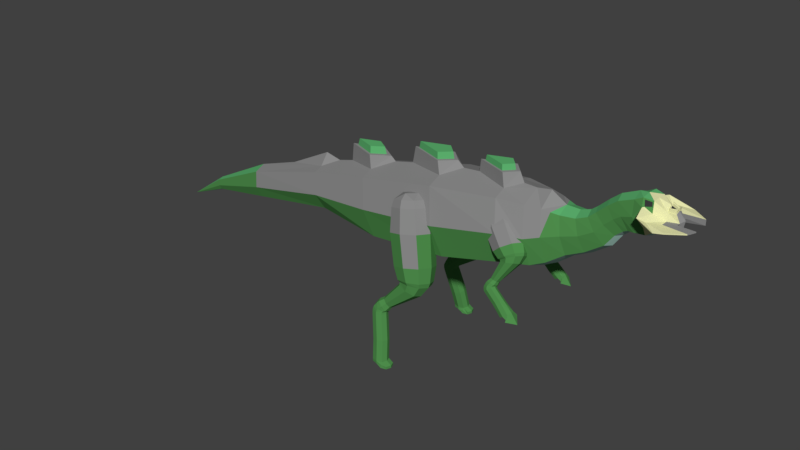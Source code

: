 # Source: Small_Herbivore_Stone.blend  (saved by Blender 2.78.0; exported with 4.5.12 LTS)
import bpy
from mathutils import Matrix  # noqa: F401  (used for matrix-valued properties, if any)

bpy.ops.wm.read_factory_settings(use_empty=True)
scene = bpy.context.scene
scene.name = 'Scene'

# ---- collections
col_collection_1 = bpy.data.collections.new('Collection 1'); scene.collection.children.link(col_collection_1)

# ---- materials (node trees are filled in below, after node groups)
mat_green_hide_small_herbivore_stone = bpy.data.materials.new('Green Hide Small Herbivore Stone')
mat_green_hide_small_herbivore_stone.alpha_threshold = 0.0
mat_green_hide_small_herbivore_stone.use_transparent_shadow = False
mat_green_hide_small_herbivore_stone.diffuse_color = (0.08, 0.28, 0.075, 1.0)
mat_green_hide_small_herbivore_stone.roughness = 0.5
mat_green_hide_small_herbivore_stone.specular_intensity = 0.1
mat_green_hide_small_herbivore_stone.line_color = (0.0, 0.0, 0.0, 1.0)
mat_light_green_hide_small_herbivore_stone = bpy.data.materials.new('Light Green Hide Small Herbivore Stone')
mat_light_green_hide_small_herbivore_stone.alpha_threshold = 0.0
mat_light_green_hide_small_herbivore_stone.use_transparent_shadow = False
mat_light_green_hide_small_herbivore_stone.diffuse_color = (0.11, 0.45, 0.16, 1.0)
mat_light_green_hide_small_herbivore_stone.roughness = 0.5
mat_light_green_hide_small_herbivore_stone.specular_intensity = 0.1
mat_pale_hide_small_herbivore_stone = bpy.data.materials.new('Pale Hide Small Herbivore Stone')
mat_pale_hide_small_herbivore_stone.alpha_threshold = 0.0
mat_pale_hide_small_herbivore_stone.use_transparent_shadow = False
mat_pale_hide_small_herbivore_stone.diffuse_color = (0.5, 0.8, 0.7, 1.0)
mat_pale_hide_small_herbivore_stone.roughness = 0.5
mat_pale_hide_small_herbivore_stone.specular_intensity = 0.1
mat_eyes_small_herbivore_stone = bpy.data.materials.new('Eyes Small Herbivore Stone')
mat_eyes_small_herbivore_stone.alpha_threshold = 0.0
mat_eyes_small_herbivore_stone.use_transparent_shadow = False
mat_eyes_small_herbivore_stone.diffuse_color = (0.03968, 0.03968, 0.03968, 1.0)
mat_eyes_small_herbivore_stone.roughness = 0.5
mat_bone_small_herbivore_stone = bpy.data.materials.new('Bone Small Herbivore Stone')
mat_bone_small_herbivore_stone.alpha_threshold = 0.0
mat_bone_small_herbivore_stone.use_transparent_shadow = False
mat_bone_small_herbivore_stone.diffuse_color = (0.8, 0.8, 0.433, 1.0)
mat_bone_small_herbivore_stone.roughness = 0.5
mat_bone_small_herbivore_stone.specular_intensity = 1.0
mat_stone_small_herbivore_stone = bpy.data.materials.new('Stone Small Herbivore Stone')
mat_stone_small_herbivore_stone.alpha_threshold = 0.0
mat_stone_small_herbivore_stone.use_transparent_shadow = False
mat_stone_small_herbivore_stone.diffuse_color = (0.2668, 0.2668, 0.2668, 1.0)
mat_stone_small_herbivore_stone.roughness = 0.5
mat_stone_small_herbivore_stone.specular_intensity = 0.0

# ---- material node trees

# ---- world
world_world = bpy.data.worlds.new('World'); scene.world = world_world
world_world.color = (0.05088, 0.05088, 0.05088)
world_world.use_sun_shadow = False
world_world.sun_shadow_jitter_overblur = 0.0
world_world.cycles.sampling_method = 'MANUAL'

# ---- meshes
me_cube = bpy.data.meshes.new('Cube')
me_cube.from_pydata([(-1.531, 0.4644, 1.431), (0.02252, 0.55, 1.611), (0.02252, -0.5641, 1.611), (-1.531, -0.4786, 1.431), (-1.765, 0.4644, 2.478), (-0.2477, 0.55, 2.807), (-0.2477, -0.5641, 2.807), (-1.765, -0.4786, 2.478), (-1.498, -0.007086, 1.28), (0.0622, -0.007087, 1.433), (-2.274, -0.007086, 2.796), (-0.3757, 0.1825, 3.117), (-1.648, 0.6, 1.954), (-0.1097, 0.7101, 2.189), (-0.1097, -0.7242, 2.189), (-1.648, -0.6141, 1.954), (-4.613, -0.007085, 1.07), (-2.824, -0.007086, 1.403), (-2.846, -0.3107, 1.5), (-2.919, 0.4469, 1.787), (-3.006, 0.3455, 2.179), (-2.919, -0.4611, 1.787), (-3.006, -0.3597, 2.179), (-3.031, -0.007086, 2.443), (-2.846, 0.2966, 1.5), (-5.915, -0.007085, 0.8432), (-4.625, -0.1932, 1.142), (-4.666, 0.2711, 1.354), (-4.714, 0.209, 1.644), (-4.666, -0.2853, 1.354), (-4.714, -0.2232, 1.644), (-4.728, -0.007085, 1.727), (-4.625, 0.179, 1.142), (-6.802, -0.007085, 0.4972), (-5.92, -0.07913, 0.8709), (-5.935, 0.1006, 0.9533), (-5.954, 0.07658, 1.065), (-5.935, -0.1148, 0.9533), (-5.954, -0.09075, 1.065), (-5.959, -0.007085, 1.098), (-5.92, 0.06496, 0.8709), (1.229, 0.4975, 1.904), (-1.859, 0.1475, 2.796), (0.9895, -0.4867, 2.945), (1.109, -0.6568, 2.423), (0.9895, 0.4725, 2.945), (1.109, 0.6426, 2.423), (1.229, -0.5117, 1.904), (1.265, -0.007087, 1.742), (3.913, -0.007088, 3.309), (1.545, -0.5303, 2.43), (1.545, 0.5162, 2.43), (1.434, -0.007087, 3.085), (1.629, -0.4135, 1.954), (1.629, 0.3993, 1.954), (1.655, -0.007087, 1.798), (1.458, 0.3792, 2.937), (1.458, -0.3933, 2.937), (1.794, -0.438, 2.503), (1.794, 0.4238, 2.503), (1.703, -0.007087, 3.13), (1.869, -0.3418, 2.055), (1.869, 0.3276, 2.055), (1.89, -0.007087, 1.926), (1.723, 0.311, 2.921), (1.723, -0.3252, 2.921), (2.076, -0.3241, 2.571), (2.076, 0.3099, 2.571), (1.98, -0.007087, 2.962), (2.155, -0.2533, 2.246), (2.155, 0.2391, 2.246), (2.178, -0.007087, 2.153), (2.001, 0.2269, 2.874), (2.001, -0.2411, 2.874), (2.352, -0.2715, 2.646), (2.352, 0.2573, 2.646), (2.225, -0.007088, 2.957), (2.457, -0.2125, 2.387), (2.457, 0.1983, 2.387), (2.487, -0.007087, 2.313), (2.254, 0.1881, 2.886), (2.254, -0.2023, 2.886), (2.603, -0.2455, 2.789), (2.603, 0.2314, 2.789), (2.406, -0.007088, 3.02), (2.766, -0.1923, 2.598), (2.766, 0.1781, 2.598), (2.813, -0.007088, 2.543), (2.45, 0.1689, 2.967), (2.45, -0.1831, 2.967), (2.736, -0.2222, 2.945), (2.736, 0.2081, 2.945), (2.517, -0.007088, 3.109), (2.917, -0.1742, 2.808), (2.917, 0.16, 2.808), (2.969, -0.007088, 2.769), (2.567, 0.1517, 3.072), (2.567, -0.1659, 3.072), (2.888, -0.2222, 3.084), (2.888, 0.2081, 3.084), (2.704, -0.007088, 3.286), (3.04, -0.1742, 2.916), (3.04, 0.16, 2.916), (3.084, -0.007088, 2.867), (2.745, 0.1517, 3.24), (2.745, -0.1659, 3.24), (3.015, -0.2349, 3.176), (3.015, 0.2207, 3.176), (2.884, -0.007088, 3.434), (3.122, -0.184, 2.961), (3.122, 0.1698, 2.961), (3.153, -0.007088, 2.899), (2.914, 0.161, 3.376), (2.914, -0.1752, 3.376), (3.206, -0.2622, 3.243), (3.206, 0.2481, 3.243), (3.174, -0.007088, 3.566), (3.232, -0.2053, 2.975), (3.232, 0.1911, 2.975), (3.24, -0.007088, 2.898), (3.181, 0.1813, 3.492), (3.181, -0.1954, 3.492), (3.363, -0.2241, 3.441), (3.363, 0.2099, 3.441), (3.312, -0.007088, 3.579), (3.412, -0.2053, 2.993), (3.412, 0.1911, 2.993), (3.42, -0.007088, 2.916), (3.343, 0.1819, 3.541), (3.343, -0.196, 3.541), (3.471, -0.1915, 3.459), (3.471, 0.1773, 3.459), (3.469, -0.007088, 3.539), (3.549, -0.166, 3.069), (3.549, 0.1519, 3.069), (3.555, -0.007088, 3.008), (3.455, 0.155, 3.522), (3.455, -0.1692, 3.522), (3.681, -0.1379, 3.274), (3.681, 0.1237, 3.274), (3.671, -0.01343, 3.484), (3.716, -0.1087, 3.14), (3.716, 0.09454, 3.14), (3.72, -0.007088, 3.1), (3.673, 0.08237, 3.404), (3.673, -0.09603, 3.404), (3.86, -0.07628, 3.274), (3.86, 0.0621, 3.274), (3.792, -0.0119, 3.429), (3.831, -0.08553, 3.2), (3.831, 0.07136, 3.2), (3.886, -0.007088, 3.169), (3.795, 0.0634, 3.407), (3.794, -0.07729, 3.408), (-0.1849, 0.4483, 1.956), (-0.3751, 0.3973, 2.485), (-0.7312, 0.4572, 1.831), (-0.7922, 0.4041, 2.39), (-0.2031, 0.935, 2.079), (-0.389, 0.769, 2.579), (-0.7493, 0.9439, 1.954), (-0.8061, 0.7757, 2.483), (-0.8286, 0.7019, 1.872), (-0.8667, 0.591, 2.421), (-0.1056, 0.6902, 2.038), (-0.3145, 0.582, 2.547), (-0.4551, 0.374, 1.874), (-0.5814, 0.3406, 2.422), (-0.4791, 1.018, 2.036), (-0.5998, 0.8325, 2.546), (-0.6173, 0.5629, 2.599), (-0.295, 0.5554, 1.087), (-0.4537, 0.5634, 2.62), (-0.6085, 0.4233, 2.548), (-0.7738, 0.5686, 2.547), (-0.6191, 0.7086, 2.62), (-0.3115, 0.393, 2.36), (-0.7952, 0.4009, 2.249), (-0.8113, 0.8319, 2.358), (-0.3276, 0.824, 2.469), (-0.2413, 0.6072, 2.432), (-0.8815, 0.6176, 2.286), (-0.572, 0.8977, 2.431), (-0.5507, 0.3272, 2.287), (-0.3433, 0.462, 1.313), (-0.08808, 0.5322, 1.391), (-0.6961, 0.7718, 1.312), (-0.604, 0.5406, 1.273), (-0.366, 1.07, 1.467), (-0.6212, 1.0, 1.389), (-0.01318, 0.7607, 1.468), (-0.1052, 0.9919, 1.507), (-0.2938, 0.596, 1.043), (-0.07253, 0.6154, 1.136), (-0.5954, 0.8199, 1.11), (-0.5196, 0.6225, 1.07), (-0.304, 1.075, 1.219), (-0.5264, 1.015, 1.17), (-0.003604, 0.8105, 1.197), (-0.07934, 1.008, 1.236), (-0.3741, 0.6793, 0.948), (-0.09348, 0.649, 1.065), (-0.556, 0.83, 1.091), (-0.493, 0.6553, 1.049), (-0.2893, 1.056, 1.16), (-0.4897, 1.003, 1.137), (-0.02716, 0.8216, 1.112), (-0.09011, 0.9963, 1.154), (-0.805, 0.8424, 0.5936), (-0.2156, 0.7224, 0.9072), (-0.5593, 0.8693, 1.06), (-0.5235, 0.7275, 1.01), (-0.3369, 1.053, 1.036), (-0.4954, 1.009, 1.076), (-0.1518, 0.8625, 0.9237), (-0.1875, 1.004, 0.9734), (-0.8797, 0.8435, 0.5222), (-0.7417, 0.8648, 0.5363), (-0.8634, 0.9415, 0.6904), (-0.859, 0.8675, 0.6587), (-0.7666, 1.037, 0.6251), (-0.8299, 1.015, 0.6825), (-0.7082, 0.938, 0.5284), (-0.7127, 1.012, 0.56), (-0.8979, 0.8497, 0.4969), (-0.8041, 0.8703, 0.4537), (-0.9492, 0.9618, 0.6375), (-0.9439, 0.8735, 0.5997), (-0.8338, 1.076, 0.5597), (-0.9093, 1.049, 0.6281), (-0.7642, 0.9575, 0.4443), (-0.7695, 1.046, 0.4821), (-0.9293, 0.8642, 0.4322), (-0.8111, 0.8765, 0.4436), (-0.9877, 0.968, 0.5973), (-0.9755, 0.8797, 0.5612), (-0.8598, 1.082, 0.5422), (-0.9467, 1.055, 0.5955), (-0.77, 0.9637, 0.4417), (-0.7822, 1.052, 0.4779), (-0.9309, 0.8711, 0.3976), (-0.8285, 0.891, 0.4173), (-1.051, 0.9825, 0.4895), (-1.026, 0.8942, 0.461), (-0.912, 1.097, 0.4889), (-1.013, 1.07, 0.5038), (-0.7901, 0.9783, 0.4316), (-0.8155, 1.067, 0.4601), (-0.8291, 0.8979, 0.4027), (-1.062, 0.9894, 0.4299), (-1.031, 0.9011, 0.4069), (-0.925, 1.103, 0.4566), (-1.027, 1.077, 0.4515), (-0.7942, 0.9852, 0.4243), (-0.8247, 1.073, 0.4472), (-0.919, 0.884, 0.3344), (-0.9266, 0.8761, 0.3728), (-0.8269, 0.9029, 0.3938), (-1.061, 0.9944, 0.384), (-1.027, 0.9061, 0.3662), (-0.9301, 1.108, 0.4319), (-1.03, 1.082, 0.4108), (-0.7959, 0.9902, 0.4206), (-0.8296, 1.078, 0.4385), (-0.8223, 0.9737, -0.112), (-0.8211, 0.9108, 0.3626), (-1.054, 1.002, 0.336), (-1.019, 0.914, 0.3206), (-0.9268, 1.116, 0.3932), (-1.025, 1.09, 0.365), (-0.792, 0.998, 0.3916), (-0.827, 1.086, 0.407), (-0.7813, 1.042, -0.4193), (-0.7225, 1.001, -0.08331), (-0.9596, 1.094, -0.1104), (-0.924, 1.004, -0.1261), (-0.8302, 1.211, -0.05216), (-0.93, 1.183, -0.08089), (-0.6929, 1.09, -0.05376), (-0.7285, 1.18, -0.03807), (-0.6796, 1.07, -0.4193), (-0.918, 1.163, -0.4193), (-0.8838, 1.073, -0.4193), (-0.7846, 1.279, -0.4193), (-0.8863, 1.252, -0.4193), (-0.6478, 1.159, -0.4193), (-0.6821, 1.249, -0.4193), (-0.5545, 1.159, -0.4757), (-0.7813, 1.042, -0.4678), (-0.6793, 1.048, -0.4678), (-0.918, 1.163, -0.4678), (-0.8838, 1.073, -0.4678), (-0.7846, 1.279, -0.4678), (-0.8863, 1.252, -0.4678), (-0.6824, 1.271, -0.4678), (-0.7829, 1.161, -0.4678), (-0.5888, 1.249, -0.4757), (-0.5863, 1.07, -0.4757), (-0.6879, 1.043, -0.5241), (-0.5863, 1.07, -0.5241), (-0.5545, 1.159, -0.5241), (-0.5888, 1.249, -0.5241), (-0.6896, 1.161, -0.5241), (-0.6913, 1.28, -0.5241), (-0.1849, -0.4629, 1.956), (-0.3751, -0.4119, 2.485), (-0.7312, -0.4717, 1.831), (-0.7922, -0.4186, 2.39), (-0.2031, -0.9496, 2.079), (-0.389, -0.7835, 2.579), (-0.7493, -0.9584, 1.954), (-0.8061, -0.7903, 2.483), (-0.8286, -0.7165, 1.872), (-0.8667, -0.6056, 2.421), (-0.1056, -0.7048, 2.038), (-0.3145, -0.5966, 2.547), (-0.4551, -0.3886, 1.874), (-0.5814, -0.3551, 2.422), (-0.4791, -1.033, 2.036), (-0.5998, -0.8471, 2.546), (-0.6173, -0.5774, 2.599), (-0.295, -0.57, 1.087), (-0.4537, -0.5779, 2.62), (-0.6085, -0.4379, 2.548), (-0.7738, -0.5831, 2.547), (-0.6191, -0.7231, 2.62), (-0.3115, -0.4076, 2.36), (-0.7952, -0.4155, 2.249), (-0.8113, -0.8464, 2.358), (-0.3276, -0.8386, 2.469), (-0.2413, -0.6218, 2.432), (-0.8815, -0.6322, 2.286), (-0.572, -0.9122, 2.431), (-0.5507, -0.3418, 2.287), (-0.3433, -0.4766, 1.313), (-0.08808, -0.5468, 1.391), (-0.6961, -0.7864, 1.312), (-0.604, -0.5552, 1.273), (-0.366, -1.085, 1.467), (-0.6212, -1.015, 1.389), (-0.01318, -0.7753, 1.468), (-0.1052, -1.006, 1.507), (-0.2938, -0.6106, 1.043), (-0.07253, -0.6299, 1.136), (-0.5954, -0.8345, 1.11), (-0.5196, -0.6371, 1.07), (-0.304, -1.09, 1.219), (-0.5264, -1.03, 1.17), (-0.003604, -0.825, 1.197), (-0.07934, -1.022, 1.236), (-0.3741, -0.6939, 0.948), (-0.09348, -0.6636, 1.065), (-0.556, -0.8446, 1.091), (-0.493, -0.6699, 1.049), (-0.2893, -1.07, 1.16), (-0.4897, -1.017, 1.137), (-0.02715, -0.8362, 1.112), (-0.09011, -1.011, 1.154), (-0.805, -0.8569, 0.5936), (-0.2156, -0.7369, 0.9072), (-0.5593, -0.8839, 1.06), (-0.5235, -0.7421, 1.01), (-0.3369, -1.067, 1.036), (-0.4954, -1.024, 1.076), (-0.1518, -0.8771, 0.9237), (-0.1875, -1.019, 0.9734), (-0.8797, -0.858, 0.5222), (-0.7417, -0.8794, 0.5363), (-0.8634, -0.9561, 0.6904), (-0.859, -0.8821, 0.6587), (-0.7666, -1.052, 0.6251), (-0.8299, -1.029, 0.6825), (-0.7082, -0.9526, 0.5284), (-0.7127, -1.027, 0.56), (-0.8979, -0.8642, 0.4969), (-0.8041, -0.8848, 0.4537), (-0.9492, -0.9763, 0.6375), (-0.9439, -0.888, 0.5997), (-0.8338, -1.09, 0.5597), (-0.9093, -1.064, 0.6281), (-0.7642, -0.9721, 0.4443), (-0.7695, -1.06, 0.4821), (-0.9293, -0.8788, 0.4322), (-0.8111, -0.891, 0.4436), (-0.9877, -0.9825, 0.5973), (-0.9755, -0.8942, 0.5612), (-0.8598, -1.097, 0.5422), (-0.9467, -1.07, 0.5955), (-0.77, -0.9783, 0.4417), (-0.7822, -1.067, 0.4779), (-0.9309, -0.8857, 0.3976), (-0.8285, -0.9056, 0.4173), (-1.051, -0.9971, 0.4895), (-1.026, -0.9088, 0.461), (-0.912, -1.111, 0.4889), (-1.013, -1.084, 0.5038), (-0.7901, -0.9929, 0.4316), (-0.8155, -1.081, 0.4601), (-0.8291, -0.9125, 0.4027), (-1.062, -1.004, 0.4299), (-1.031, -0.9157, 0.4069), (-0.925, -1.118, 0.4566), (-1.027, -1.091, 0.4515), (-0.7942, -0.9998, 0.4243), (-0.8247, -1.088, 0.4472), (-0.919, -0.8985, 0.3344), (-0.9266, -0.8907, 0.3728), (-0.8269, -0.9175, 0.3938), (-1.061, -1.009, 0.384), (-1.027, -0.9207, 0.3662), (-0.9301, -1.123, 0.4319), (-1.03, -1.096, 0.4108), (-0.7959, -1.005, 0.4206), (-0.8296, -1.093, 0.4385), (-0.8223, -0.9883, -0.112), (-0.8211, -0.9253, 0.3626), (-1.054, -1.017, 0.336), (-1.019, -0.9285, 0.3206), (-0.9268, -1.131, 0.3932), (-1.025, -1.104, 0.365), (-0.792, -1.013, 0.3916), (-0.827, -1.101, 0.407), (-0.7813, -1.057, -0.4193), (-0.7225, -1.016, -0.08331), (-0.9596, -1.109, -0.1104), (-0.924, -1.019, -0.1261), (-0.8302, -1.225, -0.05216), (-0.93, -1.198, -0.08089), (-0.6929, -1.105, -0.05376), (-0.7285, -1.195, -0.03807), (-0.6796, -1.084, -0.4193), (-0.918, -1.178, -0.4193), (-0.8838, -1.088, -0.4193), (-0.7846, -1.294, -0.4193), (-0.8863, -1.266, -0.4193), (-0.6478, -1.173, -0.4193), (-0.6821, -1.263, -0.4193), (-0.5545, -1.174, -0.4757), (-0.7813, -1.057, -0.4678), (-0.6793, -1.062, -0.4678), (-0.918, -1.178, -0.4678), (-0.8838, -1.088, -0.4678), (-0.7846, -1.294, -0.4678), (-0.8863, -1.266, -0.4678), (-0.6824, -1.285, -0.4678), (-0.7829, -1.175, -0.4678), (-0.5888, -1.264, -0.4757), (-0.5863, -1.085, -0.4757), (-0.6879, -1.057, -0.5241), (-0.5863, -1.085, -0.5241), (-0.5545, -1.174, -0.5241), (-0.5888, -1.264, -0.5241), (-0.6896, -1.176, -0.5241), (-0.6913, -1.294, -0.5241), (1.321, 0.19, 2.505), (1.054, 0.1015, 2.698), (0.9705, 0.2085, 2.247), (0.7862, 0.1156, 2.501), (1.241, 0.5551, 2.63), (0.9925, 0.3803, 2.793), (0.8906, 0.5736, 2.371), (0.7251, 0.3944, 2.596), (0.8739, 0.394, 2.267), (0.7124, 0.2573, 2.516), (1.337, 0.3696, 2.609), (1.066, 0.2386, 2.777), (1.159, 0.1402, 2.356), (0.9297, 0.06344, 2.584), (1.053, 0.6234, 2.52), (0.8489, 0.4324, 2.71), (0.8426, 0.219, 2.692), (1.462, 0.3534, 2.04), (0.9513, 0.2174, 2.762), (0.8722, 0.1158, 2.65), (0.7461, 0.2282, 2.61), (0.8253, 0.3298, 2.722), (1.131, 0.1098, 2.657), (0.8209, 0.1261, 2.428), (0.7501, 0.4494, 2.538), (1.06, 0.4331, 2.767), (1.146, 0.2688, 2.749), (0.7353, 0.2904, 2.446), (0.8937, 0.4936, 2.67), (0.9874, 0.06566, 2.524), (1.376, 0.2602, 2.124), (1.53, 0.3073, 2.265), (1.108, 0.5, 2.04), (1.199, 0.3247, 2.021), (1.276, 0.7167, 2.28), (1.123, 0.6696, 2.139), (1.545, 0.4769, 2.363), (1.454, 0.6522, 2.383), (1.472, 0.3889, 2.024), (1.601, 0.3952, 2.153), (1.227, 0.5559, 1.981), (1.305, 0.4069, 1.96), (1.384, 0.743, 2.177), (1.245, 0.7012, 2.064), (1.619, 0.5405, 2.236), (1.541, 0.6896, 2.257), (1.434, 0.4622, 1.958), (1.602, 0.4279, 2.114), (1.259, 0.5655, 1.987), (1.326, 0.4343, 1.963), (1.411, 0.7336, 2.149), (1.281, 0.6947, 2.059), (1.624, 0.5571, 2.186), (1.556, 0.6883, 2.209), (1.213, 0.6211, 1.647), (1.553, 0.4992, 2.001), (1.262, 0.5987, 1.976), (1.31, 0.4937, 1.943), (1.41, 0.7427, 2.069), (1.292, 0.7056, 2.027), (1.583, 0.6061, 2.052), (1.534, 0.7112, 2.084), (1.18, 0.6286, 1.584), (1.271, 0.6438, 1.644), (1.14, 0.6889, 1.689), (1.157, 0.6346, 1.664), (1.218, 0.7689, 1.704), (1.16, 0.7462, 1.707), (1.291, 0.7012, 1.662), (1.274, 0.7555, 1.687), (1.173, 0.6358, 1.565), (1.248, 0.6557, 1.58), (1.092, 0.7094, 1.634), (1.112, 0.6446, 1.604), (1.185, 0.8049, 1.652), (1.116, 0.7778, 1.656), (1.272, 0.7241, 1.602), (1.252, 0.7889, 1.632), (1.167, 0.653, 1.523), (1.246, 0.6614, 1.573), (1.075, 0.718, 1.601), (1.1, 0.653, 1.574), (1.171, 0.8113, 1.635), (1.098, 0.7856, 1.627), (1.268, 0.7291, 1.6), (1.244, 0.7941, 1.626), (1.174, 0.6616, 1.506), (1.239, 0.6752, 1.556), (1.058, 0.7392, 1.525), (1.09, 0.6736, 1.508), (1.147, 0.8275, 1.591), (1.075, 0.8054, 1.559), (1.256, 0.7413, 1.589), (1.224, 0.807, 1.607), (1.242, 0.6818, 1.549), (1.066, 0.7501, 1.492), (1.099, 0.6839, 1.479), (1.146, 0.8359, 1.571), (1.078, 0.8156, 1.528), (1.255, 0.7473, 1.585), (1.221, 0.8135, 1.598), (1.198, 0.6774, 1.48), (1.183, 0.6677, 1.496), (1.246, 0.6865, 1.546), (1.078, 0.7582, 1.47), (1.112, 0.6916, 1.461), (1.149, 0.842, 1.557), (1.086, 0.8232, 1.507), (1.254, 0.7515, 1.583), (1.219, 0.8182, 1.593), (1.375, 0.6745, 1.301), (1.257, 0.6955, 1.534), (1.095, 0.7687, 1.449), (1.13, 0.7019, 1.442), (1.16, 0.8517, 1.54), (1.101, 0.8335, 1.487), (1.264, 0.7603, 1.571), (1.229, 0.8272, 1.579), (1.516, 0.6753, 1.195), (1.436, 0.693, 1.356), (1.27, 0.7676, 1.27), (1.306, 0.6995, 1.262), (1.337, 0.8521, 1.362), (1.277, 0.8337, 1.308), (1.442, 0.759, 1.394), (1.407, 0.8272, 1.402), (1.58, 0.6981, 1.241), (1.422, 0.7761, 1.128), (1.449, 0.7008, 1.147), (1.502, 0.8734, 1.185), (1.438, 0.8505, 1.139), (1.596, 0.7725, 1.252), (1.57, 0.8478, 1.233), (1.578, 0.6753, 1.159), (1.604, 0.6233, 1.154), (1.563, 0.8734, 1.149), (1.716, 0.7721, 1.077), (1.582, 0.9227, 1.139), (1.321, -0.2104, 2.505), (1.054, -0.1219, 2.698), (0.9705, -0.2288, 2.247), (0.7862, -0.136, 2.501), (1.241, -0.5755, 2.63), (0.9925, -0.4007, 2.793), (0.8906, -0.5939, 2.371), (0.7251, -0.4148, 2.596), (0.8739, -0.4144, 2.267), (0.7124, -0.2776, 2.516), (1.337, -0.3899, 2.609), (1.066, -0.259, 2.777), (1.159, -0.1605, 2.356), (0.9297, -0.08381, 2.584), (1.053, -0.6438, 2.52), (0.8489, -0.4528, 2.71), (0.8426, -0.2394, 2.692), (1.462, -0.3738, 2.04), (0.9513, -0.2378, 2.762), (0.8722, -0.1362, 2.65), (0.7461, -0.2486, 2.61), (0.8253, -0.3502, 2.722), (1.131, -0.1302, 2.657), (0.8209, -0.1465, 2.428), (0.7501, -0.4698, 2.538), (1.06, -0.4534, 2.767), (1.146, -0.2892, 2.749), (0.7353, -0.3108, 2.446), (0.8937, -0.5139, 2.67), (0.9874, -0.08603, 2.524), (1.376, -0.2806, 2.124), (1.53, -0.3277, 2.265), (1.108, -0.5204, 2.04), (1.199, -0.3451, 2.021), (1.276, -0.737, 2.28), (1.123, -0.69, 2.139), (1.545, -0.4973, 2.363), (1.454, -0.6725, 2.383), (1.472, -0.4093, 2.024), (1.601, -0.4156, 2.153), (1.227, -0.5763, 1.981), (1.305, -0.4273, 1.96), (1.384, -0.7634, 2.177), (1.245, -0.7216, 2.064), (1.619, -0.5609, 2.236), (1.541, -0.71, 2.257), (1.434, -0.4825, 1.958), (1.602, -0.4482, 2.114), (1.259, -0.5859, 1.987), (1.326, -0.4546, 1.963), (1.411, -0.754, 2.149), (1.281, -0.7151, 2.059), (1.624, -0.5774, 2.186), (1.556, -0.7087, 2.209), (1.213, -0.6415, 1.647), (1.553, -0.5196, 2.001), (1.262, -0.6191, 1.976), (1.31, -0.514, 1.943), (1.41, -0.7631, 2.069), (1.292, -0.726, 2.027), (1.583, -0.6265, 2.052), (1.534, -0.7316, 2.084), (1.18, -0.649, 1.584), (1.271, -0.6642, 1.644), (1.14, -0.7093, 1.689), (1.157, -0.6549, 1.664), (1.218, -0.7893, 1.704), (1.16, -0.7666, 1.707), (1.291, -0.7215, 1.662), (1.274, -0.7759, 1.687), (1.173, -0.6561, 1.565), (1.248, -0.6761, 1.58), (1.092, -0.7298, 1.634), (1.112, -0.665, 1.604), (1.185, -0.8252, 1.652), (1.116, -0.7982, 1.656), (1.272, -0.7444, 1.602), (1.252, -0.8092, 1.632), (1.167, -0.6734, 1.523), (1.246, -0.6818, 1.573), (1.075, -0.7383, 1.601), (1.1, -0.6734, 1.574), (1.171, -0.8317, 1.635), (1.098, -0.806, 1.627), (1.268, -0.7495, 1.6), (1.244, -0.8144, 1.626), (1.174, -0.682, 1.506), (1.239, -0.6955, 1.556), (1.058, -0.7596, 1.525), (1.09, -0.6939, 1.508), (1.147, -0.8479, 1.591), (1.075, -0.8258, 1.559), (1.256, -0.7617, 1.589), (1.224, -0.8274, 1.607), (1.242, -0.7022, 1.549), (1.066, -0.7705, 1.492), (1.099, -0.7043, 1.479), (1.146, -0.8562, 1.571), (1.078, -0.836, 1.528), (1.255, -0.7677, 1.585), (1.221, -0.8339, 1.598), (1.198, -0.6977, 1.48), (1.183, -0.6881, 1.496), (1.246, -0.7069, 1.546), (1.078, -0.7786, 1.47), (1.112, -0.7119, 1.461), (1.149, -0.8624, 1.557), (1.086, -0.8436, 1.507), (1.254, -0.7719, 1.583), (1.219, -0.8386, 1.593), (1.375, -0.6949, 1.301), (1.257, -0.7159, 1.534), (1.095, -0.7891, 1.449), (1.13, -0.7222, 1.442), (1.16, -0.872, 1.54), (1.101, -0.8539, 1.487), (1.264, -0.7807, 1.571), (1.229, -0.8475, 1.579), (1.516, -0.6956, 1.195), (1.436, -0.7133, 1.356), (1.27, -0.788, 1.27), (1.306, -0.7198, 1.262), (1.337, -0.8725, 1.362), (1.277, -0.854, 1.308), (1.442, -0.7794, 1.394), (1.407, -0.8475, 1.402), (1.58, -0.7185, 1.241), (1.422, -0.7965, 1.128), (1.449, -0.7212, 1.147), (1.502, -0.8938, 1.185), (1.438, -0.8709, 1.139), (1.596, -0.7929, 1.252), (1.57, -0.8682, 1.233), (1.578, -0.6956, 1.159), (1.604, -0.6436, 1.154), (1.563, -0.8938, 1.149), (1.716, -0.7924, 1.077), (1.582, -0.943, 1.139), (3.494, 0.1976, 3.365), (3.344, 0.2481, 3.439), (3.319, 0.1813, 3.566), (3.475, 0.144, 3.54), (3.494, -0.2117, 3.365), (3.344, -0.2622, 3.439), (3.319, -0.1954, 3.566), (3.475, -0.1582, 3.54), (3.47, 0.1736, 3.46), (3.364, 0.2056, 3.443), (3.344, 0.1781, 3.539), (3.454, 0.1518, 3.521), (3.47, -0.1878, 3.46), (3.364, -0.2197, 3.443), (3.344, -0.1923, 3.539), (3.454, -0.1659, 3.521), (3.494, 0.39, 3.305), (3.393, 0.488, 3.379), (3.494, -0.4042, 3.305), (3.393, -0.5022, 3.379), (3.462, -0.3916, 3.202), (3.462, 0.3775, 3.202), (3.549, -0.3155, 3.202), (3.681, -0.2609, 3.274), (3.716, -0.2043, 3.202), (3.549, 0.3013, 3.202), (3.831, 0.1451, 3.202), (3.716, 0.1901, 3.202), (3.681, 0.2468, 3.274), (3.86, 0.1272, 3.274), (3.831, -0.1593, 3.202), (3.86, -0.1413, 3.274), (3.825, 0.4693, 3.274), (3.682, 0.5368, 3.274), (3.825, -0.4835, 3.274), (3.682, -0.5509, 3.274), (3.682, -0.5509, 3.255), (3.682, 0.5368, 3.255), (3.825, -0.4835, 3.255), (4.088, -0.2981, 3.274), (4.088, -0.2981, 3.255), (3.825, 0.4693, 3.255), (4.149, 0.1361, 3.255), (4.088, 0.2839, 3.255), (4.088, 0.2839, 3.274), (4.149, 0.1361, 3.274), (4.149, -0.1503, 3.255), (4.149, -0.1503, 3.274), (3.67, -0.001244, 3.484), (3.792, -0.002793, 3.429), (3.668, -0.1037, 3.403), (3.799, -0.08164, 3.404), (3.799, 0.06746, 3.404), (3.668, 0.08949, 3.403), (3.665, -0.007088, 3.49), (3.797, -0.007088, 3.433), (3.701, -0.02559, 3.53), (3.793, -0.02275, 3.486), (3.702, -0.08236, 3.47), (3.796, -0.06959, 3.475), (3.796, 0.05541, 3.475), (3.702, 0.06818, 3.47), (3.701, 0.01141, 3.53), (3.793, 0.008572, 3.486), (3.805, 0.06144, 3.469), (3.693, 0.07883, 3.466), (3.691, 0.002162, 3.539), (3.803, 0.0007423, 3.489), (3.691, -0.01634, 3.539), (3.803, -0.01492, 3.489), (3.693, -0.09301, 3.466), (3.805, -0.07561, 3.469), (3.785, 0.05541, 3.434), (3.691, 0.06818, 3.429), (3.69, 0.01141, 3.488), (3.782, 0.008572, 3.444), (3.69, -0.02559, 3.488), (3.782, -0.02275, 3.444), (3.691, -0.08236, 3.429), (3.785, -0.06959, 3.434), (3.683, 0.002162, 3.51), (3.685, 0.07883, 3.436), (3.798, 0.06144, 3.44), (3.795, 0.0007423, 3.459), (3.795, -0.01492, 3.459), (3.798, -0.07561, 3.44), (3.683, -0.01634, 3.51), (3.685, -0.09301, 3.436), (0.9725, -0.2469, 3.021), (1.195, -0.007087, 3.092), (0.9725, 0.2327, 3.021), (0.334, -0.007087, 3.041), (-0.2676, -0.2856, 2.896), (-0.2676, 0.2714, 2.896), (-1.043, -0.007087, 2.807), (0.02327, -0.007087, 3.013), (-1.421, -0.007086, 2.718), (-2.415, -0.007086, 2.46), (-1.782, -0.2428, 2.553), (-1.782, 0.2287, 2.553), (-1.83, 0.1985, 2.796), (-1.87, 0.1286, 2.924), (-0.3385, 0.2254, 3.117), (-0.3864, 0.1703, 3.237), (-2.382, -0.007086, 2.796), (-0.9855, -0.007087, 3.117), (-0.09573, -0.007087, 3.117), (0.9159, 0.203, 3.267), (0.8642, 0.1434, 3.369), (1.111, -0.007087, 3.267), (0.9159, -0.2172, 3.267), (0.3564, -0.007087, 3.267), (-0.3385, -0.2395, 3.117), (-1.515, -0.007087, 2.796), (-1.83, -0.2127, 2.796), (-1.623, -0.007086, 2.796), (-1.859, -0.1616, 2.796), (-1.88, -0.007086, 2.924), (-2.235, -0.007086, 2.924), (-1.662, -0.007086, 2.924), (-1.87, -0.1428, 2.924), (-0.9036, -0.007087, 3.117), (-0.1777, -0.007087, 3.117), (-0.3757, -0.1967, 3.117), (-0.399, -0.007087, 3.237), (-0.8801, -0.007087, 3.237), (-0.2011, -0.007087, 3.237), (-0.3864, -0.1845, 3.237), (0.8745, 0.1553, 3.267), (1.025, -0.007087, 3.267), (0.8745, -0.1695, 3.267), (0.442, -0.007087, 3.267), (0.8534, -0.007087, 3.369), (1.004, -0.007087, 3.369), (0.8642, -0.1576, 3.369), (0.4633, -0.007087, 3.369), (1.862, -0.2831, 2.897), (1.862, 0.2689, 2.897), (-2.723, -0.007086, 2.376), (-3.019, -0.1834, 2.235), (-3.019, 0.1692, 2.235), (-3.879, -0.007086, 2.009)], [], [(8, 9, 2, 3), (829, 827, 834, 830), (12, 4, 5, 13), (6, 14, 44, 43), (14, 6, 7, 15), (0, 8, 17, 24), (3, 15, 21, 18), (825, 823, 832, 836), (4, 829, 826, 824, 823, 5), (0, 1, 9, 8), (1, 13, 46, 41), (819, 820, 837, 839), (15, 7, 22, 21), (2, 14, 15, 3), (2, 9, 48, 47), (0, 12, 13, 1), (17, 18, 26, 16), (21, 22, 30, 29), (24, 17, 16, 32), (18, 21, 29, 26), (8, 3, 18, 17), (4, 12, 19, 20), (12, 0, 24, 19), (7, 828, 827, 868, 869, 22), (32, 16, 25, 40), (26, 29, 37, 34), (28, 27, 35, 36), (30, 31, 39, 38), (19, 24, 32, 27), (23, 870, 871), (22, 869, 871, 31, 30), (20, 19, 27, 28), (36, 35, 33), (38, 39, 33), (39, 36, 33), (35, 40, 33), (29, 30, 38, 37), (16, 26, 34, 25), (27, 32, 40, 35), (31, 28, 36, 39), (13, 5, 45, 46), (5, 823, 825, 821, 820, 45), (48, 41, 54, 55), (43, 44, 50, 57), (34, 37, 33), (40, 25, 33), (37, 38, 33), (25, 34, 33), (46, 45, 56, 51), (41, 46, 51, 54), (9, 1, 41, 48), (14, 2, 47, 44), (57, 50, 58, 65), (53, 55, 63, 61), (54, 51, 59, 62), (56, 52, 64), (44, 47, 53, 50), (47, 48, 55, 53), (827, 828, 844, 834), (45, 820, 819, 52, 56), (62, 59, 67, 70), (64, 68, 867), (60, 65, 68), (59, 64, 867), (55, 54, 62, 63), (50, 53, 61, 58), (51, 56, 64, 59), (52, 57, 65), (68, 73, 81, 76), (67, 72, 80, 75), (66, 69, 77, 74), (71, 70, 78, 79), (61, 63, 71, 69), (65, 58, 866), (63, 62, 70, 71), (58, 61, 69, 66), (74, 77, 85, 82), (79, 78, 86, 87), (81, 74, 82, 89), (77, 79, 87, 85), (72, 68, 76, 80), (70, 67, 75, 78), (69, 71, 79, 77), (73, 66, 74, 81), (85, 87, 95, 93), (86, 83, 91, 94), (88, 84, 92, 96), (84, 89, 97, 92), (75, 80, 88, 83), (76, 81, 89, 84), (80, 76, 84, 88), (78, 75, 83, 86), (96, 92, 100, 104), (92, 97, 105, 100), (91, 96, 104, 99), (90, 93, 101, 98), (89, 82, 90, 97), (87, 86, 94, 95), (82, 85, 93, 90), (83, 88, 96, 91), (99, 104, 112, 107), (98, 101, 109, 106), (103, 102, 110, 111), (105, 98, 106, 113), (94, 91, 99, 102), (93, 95, 103, 101), (97, 90, 98, 105), (95, 94, 102, 103), (111, 110, 118, 119), (113, 106, 114, 121), (109, 111, 119, 117), (110, 107, 115, 118), (100, 105, 113, 108), (104, 100, 108, 112), (102, 99, 107, 110), (101, 103, 111, 109), (118, 115, 731, 126), (120, 116, 124, 732), (116, 121, 736, 124), (115, 120, 732, 731), (106, 109, 117, 114), (107, 112, 120, 115), (108, 113, 121, 116), (112, 108, 116, 120), (732, 124, 733), (124, 736, 737), (123, 128, 740, 739), (730, 139, 758, 746), (117, 119, 127, 125), (121, 114, 735, 736), (119, 118, 126, 127), (114, 117, 125, 735), (134, 126, 751, 755), (135, 134, 142, 143), (737, 734, 138, 780), (133, 135, 143, 141), (147, 150, 756, 759), (125, 127, 135, 133), (136, 131, 738, 741), (127, 126, 134, 135), (780, 138, 146, 781), (141, 143, 151, 149), (731, 730, 746, 747), (812, 811, 795, 794), (730, 733, 783, 139), (132, 737, 780, 784), (733, 132, 784, 783), (142, 134, 755, 757), (151, 49, 146, 149), (150, 147, 49, 151), (147, 782, 785, 49), (49, 785, 781, 146), (143, 142, 150, 151), (149, 146, 761, 760), (139, 783, 782, 147), (811, 810, 796, 795), (183, 167, 157, 177), (181, 163, 161, 178), (182, 169, 159, 179), (180, 165, 155, 176), (158, 164, 190, 191), (170, 173, 172), (169, 175, 159), (162, 160, 189, 186), (179, 159, 165, 180), (177, 157, 163, 181), (164, 154, 185, 190), (161, 175, 169), (163, 157, 174), (160, 168, 188, 189), (178, 161, 169, 182), (176, 155, 167, 183), (175, 174, 170), (172, 173, 155), (174, 173, 170), (172, 175, 170), (154, 176, 183, 166), (175, 161, 174), (174, 161, 163), (174, 157, 173), (173, 157, 167), (159, 175, 172), (172, 165, 159), (155, 173, 167), (155, 165, 172), (160, 178, 182, 168), (156, 177, 181, 162), (158, 179, 180, 164), (164, 180, 176, 154), (168, 182, 179, 158), (162, 181, 178, 160), (166, 183, 177, 156), (187, 186, 194, 195), (191, 190, 198, 199), (190, 185, 193, 198), (184, 187, 195, 171), (156, 162, 186, 187), (168, 158, 191, 188), (154, 166, 184, 185), (166, 156, 187, 184), (171, 195, 203, 192), (193, 171, 192, 201), (197, 196, 204, 205), (194, 197, 205, 202), (188, 191, 199, 196), (186, 189, 197, 194), (189, 188, 196, 197), (185, 184, 171, 193), (201, 192, 200, 209), (205, 204, 212, 213), (202, 205, 213, 210), (204, 207, 215, 212), (198, 193, 201, 206), (199, 198, 206, 207), (195, 194, 202, 203), (196, 199, 207, 204), (212, 215, 223, 220), (211, 210, 218, 219), (215, 214, 222, 223), (214, 209, 217, 222), (192, 203, 211, 200), (206, 201, 209, 214), (207, 206, 214, 215), (203, 202, 210, 211), (223, 222, 230, 231), (222, 217, 225, 230), (208, 219, 227, 216), (217, 208, 216, 225), (210, 213, 221, 218), (213, 212, 220, 221), (209, 200, 208, 217), (200, 211, 219, 208), (216, 227, 235, 224), (225, 216, 224, 233), (229, 228, 236, 237), (226, 229, 237, 234), (219, 218, 226, 227), (220, 223, 231, 228), (218, 221, 229, 226), (221, 220, 228, 229), (237, 236, 244, 245), (234, 237, 245, 242), (236, 239, 247, 244), (235, 234, 242, 243), (230, 225, 233, 238), (231, 230, 238, 239), (227, 226, 234, 235), (228, 231, 239, 236), (243, 242, 249, 250), (247, 246, 253, 254), (246, 241, 248, 253), (232, 243, 250, 240), (233, 224, 232, 241), (224, 235, 243, 232), (238, 233, 241, 246), (239, 238, 246, 247), (253, 248, 257, 262), (240, 250, 259, 256), (248, 240, 256, 257), (252, 251, 260, 261), (244, 247, 254, 251), (242, 245, 252, 249), (245, 244, 251, 252), (241, 232, 240, 248), (257, 256, 255, 265), (261, 260, 268, 269), (258, 261, 269, 266), (260, 263, 271, 268), (254, 253, 262, 263), (250, 249, 258, 259), (251, 254, 263, 260), (249, 252, 261, 258), (266, 269, 277, 274), (268, 271, 279, 276), (267, 266, 274, 275), (271, 270, 278, 279), (256, 259, 267, 255), (262, 257, 265, 270), (263, 262, 270, 271), (259, 258, 266, 267), (275, 274, 281, 282), (279, 278, 285, 286), (278, 273, 280, 285), (264, 275, 282, 272), (269, 268, 276, 277), (265, 255, 264, 273), (255, 267, 275, 264), (270, 265, 273, 278), (272, 282, 291, 288), (280, 272, 288, 289), (284, 283, 292, 293), (281, 284, 293, 290), (276, 279, 286, 283), (274, 277, 284, 281), (277, 276, 283, 284), (273, 264, 272, 280), (295, 292, 303, 302), (294, 286, 296, 301), (291, 290, 295, 288), (290, 293, 292, 295), (292, 294, 303), (288, 295, 302, 298), (282, 281, 290, 291), (283, 286, 294, 292), (302, 303, 301, 300), (298, 302, 300, 299), (287, 297, 299, 300), (296, 287, 300, 301), (285, 280, 297, 287), (289, 298, 299), (286, 285, 287, 296), (280, 289, 299, 297), (303, 294, 301), (298, 289, 288), (333, 327, 307, 317), (331, 328, 311, 313), (332, 329, 309, 319), (330, 326, 305, 315), (308, 341, 340, 314), (320, 322, 323), (319, 309, 325), (312, 336, 339, 310), (329, 330, 315, 309), (327, 331, 313, 307), (314, 340, 335, 304), (311, 319, 325), (313, 324, 307), (310, 339, 338, 318), (328, 332, 319, 311), (326, 333, 317, 305), (325, 320, 324), (322, 305, 323), (324, 320, 323), (322, 320, 325), (304, 316, 333, 326), (325, 324, 311), (324, 313, 311), (324, 323, 307), (323, 317, 307), (309, 322, 325), (322, 309, 315), (305, 317, 323), (305, 322, 315), (310, 318, 332, 328), (306, 312, 331, 327), (308, 314, 330, 329), (314, 304, 326, 330), (318, 308, 329, 332), (312, 310, 328, 331), (316, 306, 327, 333), (337, 345, 344, 336), (341, 349, 348, 340), (340, 348, 343, 335), (334, 321, 345, 337), (306, 337, 336, 312), (318, 338, 341, 308), (304, 335, 334, 316), (316, 334, 337, 306), (321, 342, 353, 345), (343, 351, 342, 321), (347, 355, 354, 346), (344, 352, 355, 347), (338, 346, 349, 341), (336, 344, 347, 339), (339, 347, 346, 338), (335, 343, 321, 334), (351, 359, 350, 342), (355, 363, 362, 354), (352, 360, 363, 355), (354, 362, 365, 357), (348, 356, 351, 343), (349, 357, 356, 348), (345, 353, 352, 344), (346, 354, 357, 349), (362, 370, 373, 365), (361, 369, 368, 360), (365, 373, 372, 364), (364, 372, 367, 359), (342, 350, 361, 353), (356, 364, 359, 351), (357, 365, 364, 356), (353, 361, 360, 352), (373, 381, 380, 372), (372, 380, 375, 367), (358, 366, 377, 369), (367, 375, 366, 358), (360, 368, 371, 363), (363, 371, 370, 362), (359, 367, 358, 350), (350, 358, 369, 361), (366, 374, 385, 377), (375, 383, 374, 366), (379, 387, 386, 378), (376, 384, 387, 379), (369, 377, 376, 368), (370, 378, 381, 373), (368, 376, 379, 371), (371, 379, 378, 370), (387, 395, 394, 386), (384, 392, 395, 387), (386, 394, 397, 389), (385, 393, 392, 384), (380, 388, 383, 375), (381, 389, 388, 380), (377, 385, 384, 376), (378, 386, 389, 381), (393, 400, 399, 392), (397, 404, 403, 396), (396, 403, 398, 391), (382, 390, 400, 393), (383, 391, 382, 374), (374, 382, 393, 385), (388, 396, 391, 383), (389, 397, 396, 388), (403, 412, 407, 398), (390, 406, 409, 400), (398, 407, 406, 390), (402, 411, 410, 401), (394, 401, 404, 397), (392, 399, 402, 395), (395, 402, 401, 394), (391, 398, 390, 382), (407, 415, 405, 406), (411, 419, 418, 410), (408, 416, 419, 411), (410, 418, 421, 413), (404, 413, 412, 403), (400, 409, 408, 399), (401, 410, 413, 404), (399, 408, 411, 402), (416, 424, 427, 419), (418, 426, 429, 421), (417, 425, 424, 416), (421, 429, 428, 420), (406, 405, 417, 409), (412, 420, 415, 407), (413, 421, 420, 412), (409, 417, 416, 408), (425, 432, 431, 424), (429, 436, 435, 428), (428, 435, 430, 423), (414, 422, 432, 425), (419, 427, 426, 418), (415, 423, 414, 405), (405, 414, 425, 417), (420, 428, 423, 415), (422, 438, 441, 432), (430, 439, 438, 422), (434, 443, 442, 433), (431, 440, 443, 434), (426, 433, 436, 429), (424, 431, 434, 427), (427, 434, 433, 426), (423, 430, 422, 414), (445, 452, 453, 442), (444, 451, 446, 436), (441, 438, 445, 440), (440, 445, 442, 443), (442, 453, 444), (438, 448, 452, 445), (432, 441, 440, 431), (433, 442, 444, 436), (452, 450, 451, 453), (448, 449, 450, 452), (437, 450, 449, 447), (446, 451, 450, 437), (435, 437, 447, 430), (439, 449, 448), (436, 446, 437, 435), (430, 447, 449, 439), (453, 451, 444), (448, 438, 439), (483, 467, 457, 477), (481, 463, 461, 478), (482, 469, 459, 479), (480, 465, 455, 476), (458, 464, 490, 491), (470, 473, 472), (469, 475, 459), (462, 460, 489, 486), (479, 459, 465, 480), (477, 457, 463, 481), (464, 454, 485, 490), (461, 475, 469), (463, 457, 474), (460, 468, 488, 489), (478, 461, 469, 482), (476, 455, 467, 483), (475, 474, 470), (472, 473, 455), (474, 473, 470), (472, 475, 470), (454, 476, 483, 466), (475, 461, 474), (474, 461, 463), (474, 457, 473), (473, 457, 467), (459, 475, 472), (472, 465, 459), (455, 473, 467), (455, 465, 472), (460, 478, 482, 468), (456, 477, 481, 462), (458, 479, 480, 464), (464, 480, 476, 454), (468, 482, 479, 458), (462, 481, 478, 460), (466, 483, 477, 456), (487, 486, 494, 495), (491, 490, 498, 499), (490, 485, 493, 498), (484, 487, 495, 471), (456, 462, 486, 487), (468, 458, 491, 488), (454, 466, 484, 485), (466, 456, 487, 484), (471, 495, 503, 492), (493, 471, 492, 501), (497, 496, 504, 505), (494, 497, 505, 502), (488, 491, 499, 496), (486, 489, 497, 494), (489, 488, 496, 497), (485, 484, 471, 493), (501, 492, 500, 509), (505, 504, 512, 513), (502, 505, 513, 510), (504, 507, 515, 512), (498, 493, 501, 506), (499, 498, 506, 507), (495, 494, 502, 503), (496, 499, 507, 504), (512, 515, 523, 520), (511, 510, 518, 519), (515, 514, 522, 523), (514, 509, 517, 522), (492, 503, 511, 500), (506, 501, 509, 514), (507, 506, 514, 515), (503, 502, 510, 511), (523, 522, 530, 531), (522, 517, 525, 530), (508, 519, 527, 516), (517, 508, 516, 525), (510, 513, 521, 518), (513, 512, 520, 521), (509, 500, 508, 517), (500, 511, 519, 508), (516, 527, 535, 524), (525, 516, 524, 533), (529, 528, 536, 537), (526, 529, 537, 534), (519, 518, 526, 527), (520, 523, 531, 528), (518, 521, 529, 526), (521, 520, 528, 529), (537, 536, 544, 545), (534, 537, 545, 542), (536, 539, 547, 544), (535, 534, 542, 543), (530, 525, 533, 538), (531, 530, 538, 539), (527, 526, 534, 535), (528, 531, 539, 536), (543, 542, 549, 550), (547, 546, 553, 554), (546, 541, 548, 553), (532, 543, 550, 540), (533, 524, 532, 541), (524, 535, 543, 532), (538, 533, 541, 546), (539, 538, 546, 547), (553, 548, 557, 562), (540, 550, 559, 556), (548, 540, 556, 557), (552, 551, 560, 561), (544, 547, 554, 551), (542, 545, 552, 549), (545, 544, 551, 552), (541, 532, 540, 548), (557, 556, 555, 565), (561, 560, 568, 569), (558, 561, 569, 566), (560, 563, 571, 568), (554, 553, 562, 563), (550, 549, 558, 559), (551, 554, 563, 560), (549, 552, 561, 558), (566, 569, 577, 574), (568, 571, 579, 576), (567, 566, 574, 575), (571, 570, 578, 579), (556, 559, 567, 555), (562, 557, 565, 570), (563, 562, 570, 571), (559, 558, 566, 567), (575, 574, 581, 582), (579, 578, 585, 586), (578, 573, 580, 585), (564, 575, 582, 572), (569, 568, 576, 577), (565, 555, 564, 573), (555, 567, 575, 564), (570, 565, 573, 578), (576, 579, 586, 583), (574, 577, 584, 581), (577, 576, 583, 584), (573, 564, 572, 580), (580, 572, 587, 588), (583, 586, 591, 589), (585, 580, 588, 590), (586, 585, 590, 591), (587, 589, 591, 588), (583, 572, 582, 584), (581, 584, 582), (572, 583, 589, 587), (588, 591, 590), (621, 615, 595, 605), (619, 616, 599, 601), (620, 617, 597, 607), (618, 614, 593, 603), (596, 629, 628, 602), (608, 610, 611), (607, 597, 613), (600, 624, 627, 598), (617, 618, 603, 597), (615, 619, 601, 595), (602, 628, 623, 592), (599, 607, 613), (601, 612, 595), (598, 627, 626, 606), (616, 620, 607, 599), (614, 621, 605, 593), (613, 608, 612), (610, 593, 611), (612, 608, 611), (610, 608, 613), (592, 604, 621, 614), (613, 612, 599), (612, 601, 599), (612, 611, 595), (611, 605, 595), (597, 610, 613), (610, 597, 603), (593, 605, 611), (593, 610, 603), (598, 606, 620, 616), (594, 600, 619, 615), (596, 602, 618, 617), (602, 592, 614, 618), (606, 596, 617, 620), (600, 598, 616, 619), (604, 594, 615, 621), (625, 633, 632, 624), (629, 637, 636, 628), (628, 636, 631, 623), (622, 609, 633, 625), (594, 625, 624, 600), (606, 626, 629, 596), (592, 623, 622, 604), (604, 622, 625, 594), (609, 630, 641, 633), (631, 639, 630, 609), (635, 643, 642, 634), (632, 640, 643, 635), (626, 634, 637, 629), (624, 632, 635, 627), (627, 635, 634, 626), (623, 631, 609, 622), (639, 647, 638, 630), (643, 651, 650, 642), (640, 648, 651, 643), (642, 650, 653, 645), (636, 644, 639, 631), (637, 645, 644, 636), (633, 641, 640, 632), (634, 642, 645, 637), (650, 658, 661, 653), (649, 657, 656, 648), (653, 661, 660, 652), (652, 660, 655, 647), (630, 638, 649, 641), (644, 652, 647, 639), (645, 653, 652, 644), (641, 649, 648, 640), (661, 669, 668, 660), (660, 668, 663, 655), (646, 654, 665, 657), (655, 663, 654, 646), (648, 656, 659, 651), (651, 659, 658, 650), (647, 655, 646, 638), (638, 646, 657, 649), (654, 662, 673, 665), (663, 671, 662, 654), (667, 675, 674, 666), (664, 672, 675, 667), (657, 665, 664, 656), (658, 666, 669, 661), (656, 664, 667, 659), (659, 667, 666, 658), (675, 683, 682, 674), (672, 680, 683, 675), (674, 682, 685, 677), (673, 681, 680, 672), (668, 676, 671, 663), (669, 677, 676, 668), (665, 673, 672, 664), (666, 674, 677, 669), (681, 688, 687, 680), (685, 692, 691, 684), (684, 691, 686, 679), (670, 678, 688, 681), (671, 679, 670, 662), (662, 670, 681, 673), (676, 684, 679, 671), (677, 685, 684, 676), (691, 700, 695, 686), (678, 694, 697, 688), (686, 695, 694, 678), (690, 699, 698, 689), (682, 689, 692, 685), (680, 687, 690, 683), (683, 690, 689, 682), (679, 686, 678, 670), (695, 703, 693, 694), (699, 707, 706, 698), (696, 704, 707, 699), (698, 706, 709, 701), (692, 701, 700, 691), (688, 697, 696, 687), (689, 698, 701, 692), (687, 696, 699, 690), (704, 712, 715, 707), (706, 714, 717, 709), (705, 713, 712, 704), (709, 717, 716, 708), (694, 693, 705, 697), (700, 708, 703, 695), (701, 709, 708, 700), (697, 705, 704, 696), (713, 720, 719, 712), (717, 724, 723, 716), (716, 723, 718, 711), (702, 710, 720, 713), (707, 715, 714, 706), (703, 711, 702, 693), (693, 702, 713, 705), (708, 716, 711, 703), (714, 721, 724, 717), (712, 719, 722, 715), (715, 722, 721, 714), (711, 718, 710, 702), (718, 726, 725, 710), (721, 727, 729, 724), (723, 728, 726, 718), (724, 729, 728, 723), (725, 726, 729, 727), (721, 722, 720, 710), (719, 720, 722), (710, 725, 727, 721), (726, 728, 729), (123, 730, 731), (136, 128, 732, 733), (130, 122, 734), (122, 129, 736), (128, 123, 732), (137, 130, 734, 737), (131, 136, 733, 730), (129, 137, 737, 736), (739, 740, 741, 738), (744, 743, 742, 745), (122, 130, 742, 743), (131, 123, 739, 738), (137, 129, 744, 745), (130, 137, 745, 742), (129, 122, 743, 744), (128, 136, 741, 740), (751, 747, 767), (756, 757, 773, 772), (759, 756, 772, 775), (749, 766, 765), (755, 751, 767, 771), (760, 761, 777, 776), (141, 149, 760, 754), (734, 735, 749, 748), (138, 734, 748, 753), (150, 142, 757, 756), (146, 138, 753, 761), (735, 750, 749), (133, 141, 754, 752), (139, 147, 759, 758), (126, 731, 751), (125, 133, 752, 750), (765, 766, 768, 764), (764, 768, 770, 769), (767, 763, 762, 771), (773, 774, 775, 772), (771, 762, 774, 773), (769, 770, 776, 777), (754, 760, 776, 770), (758, 759, 775, 774), (750, 752, 768, 766), (761, 753, 769, 777), (753, 748, 764, 769), (752, 754, 770, 768), (757, 755, 771, 773), (747, 746, 762, 763), (746, 758, 774, 762), (748, 749, 765, 764), (767, 747, 763), (751, 731, 747), (766, 749, 750), (750, 735, 125), (730, 123, 131), (732, 123, 731), (734, 122, 735), (736, 735, 122), (140, 148, 785, 784), (145, 140, 784, 780), (148, 153, 781, 785), (153, 145, 780, 781), (144, 152, 782, 783), (779, 778, 784, 785), (778, 144, 783, 784), (152, 779, 785, 782), (790, 791, 803, 802), (788, 789, 809, 808), (815, 814, 799, 801), (813, 812, 794, 797), (814, 816, 798, 799), (810, 813, 797, 796), (817, 815, 801, 800), (816, 817, 800, 798), (791, 790, 794, 795), (793, 792, 796, 797), (792, 791, 795, 796), (790, 793, 797, 794), (786, 787, 799, 798), (788, 786, 798, 800), (787, 789, 801, 799), (789, 788, 800, 801), (803, 804, 805, 802), (806, 808, 809, 807), (786, 788, 808, 806), (793, 790, 802, 805), (792, 793, 805, 804), (789, 787, 807, 809), (787, 786, 806, 807), (791, 792, 804, 803), (778, 779, 813, 810), (779, 152, 812, 813), (144, 778, 810, 811), (152, 144, 811, 812), (140, 145, 817, 816), (145, 153, 815, 817), (148, 140, 816, 814), (153, 148, 814, 815), (844, 843, 845, 846), (819, 818, 43, 57, 52), (822, 825, 836, 842), (821, 818, 840, 841), (826, 829, 830, 843), (825, 822, 6, 43, 818, 821), (823, 824, 835, 832), (818, 819, 839, 840), (828, 826, 843, 844), (827, 829, 4, 20, 870, 868), (826, 828, 7, 6, 822, 824), (824, 822, 842, 835), (820, 821, 841, 837), (836, 832, 11, 852), (834, 844, 846, 10), (841, 840, 860, 861), (837, 841, 861, 858), (840, 839, 859, 860), (839, 837, 858, 859), (832, 835, 851, 11), (842, 836, 852, 853), (835, 842, 853, 851), (830, 834, 10, 42), (843, 830, 42, 845), (42, 10, 848, 831), (845, 42, 831, 849), (846, 845, 849, 850), (10, 846, 850, 848), (847, 850, 849), (847, 831, 848), (849, 831, 847), (848, 850, 847), (852, 11, 833, 856), (11, 851, 855, 833), (853, 852, 856, 857), (851, 853, 857, 855), (854, 857, 856), (856, 833, 854), (855, 857, 854), (833, 855, 854), (858, 861, 865, 838), (860, 859, 863, 864), (859, 858, 838, 863), (861, 860, 864, 865), (862, 864, 863), (865, 864, 862), (863, 838, 862), (838, 865, 862), (733, 124, 132), (737, 132, 124), (68, 866, 73), (866, 58, 66, 73), (867, 72, 67, 59), (867, 68, 72), (65, 60, 52), (68, 64, 60), (64, 52, 60), (68, 65, 866), (871, 870, 20, 28, 31), (868, 870, 23), (869, 868, 23), (871, 869, 23)])
me_cube.polygons.foreach_set('material_index', [2, 5, 5, 5, 5, 2, 0, 5, 5, 2, 0, 5, 5, 0, 2, 0, 2, 5, 2, 0, 2, 5, 0, 5, 2, 0, 0, 1, 0, 5, 5, 5, 0, 1, 1, 0, 0, 2, 0, 1, 5, 5, 2, 5, 0, 2, 0, 2, 5, 0, 2, 0, 5, 2, 0, 5, 0, 2, 5, 5, 0, 5, 5, 5, 2, 0, 5, 5, 1, 0, 0, 2, 2, 5, 2, 0, 0, 2, 0, 2, 1, 0, 2, 0, 2, 0, 1, 1, 0, 1, 1, 0, 1, 1, 0, 0, 0, 2, 0, 0, 0, 0, 2, 0, 0, 2, 0, 2, 2, 0, 2, 0, 1, 1, 0, 2, 0, 1, 1, 0, 0, 0, 1, 1, 1, 1, 0, 4, 2, 0, 2, 0, 4, 2, 4, 2, 5, 2, 0, 2, 4, 5, 4, 4, 4, 4, 4, 4, 5, 5, 5, 5, 5, 5, 4, 4, 0, 5, 5, 0, 0, 5, 5, 5, 5, 5, 0, 5, 5, 0, 5, 0, 5, 0, 5, 5, 0, 5, 5, 5, 0, 5, 5, 0, 0, 5, 5, 5, 5, 5, 5, 0, 0, 0, 0, 0, 0, 5, 0, 0, 0, 0, 0, 0, 0, 0, 0, 0, 0, 0, 0, 0, 0, 0, 0, 0, 0, 0, 0, 0, 0, 0, 0, 0, 0, 0, 0, 0, 0, 0, 0, 0, 0, 0, 0, 0, 0, 0, 0, 0, 0, 0, 0, 0, 0, 0, 0, 0, 0, 0, 0, 0, 0, 0, 0, 0, 0, 0, 0, 0, 0, 0, 0, 0, 0, 0, 0, 0, 0, 0, 0, 0, 0, 0, 0, 0, 0, 0, 0, 0, 0, 0, 0, 0, 0, 0, 0, 0, 0, 0, 0, 0, 0, 0, 0, 0, 0, 0, 0, 0, 0, 0, 0, 0, 0, 0, 0, 0, 0, 0, 0, 0, 0, 0, 0, 5, 5, 0, 0, 5, 5, 5, 5, 5, 0, 5, 5, 0, 5, 0, 5, 0, 5, 5, 0, 5, 5, 5, 0, 5, 5, 0, 0, 5, 5, 5, 5, 5, 5, 0, 0, 0, 0, 0, 0, 5, 0, 0, 0, 0, 0, 0, 0, 0, 0, 0, 0, 0, 0, 0, 0, 0, 0, 0, 0, 0, 0, 0, 0, 0, 0, 0, 0, 0, 0, 0, 0, 0, 0, 0, 0, 0, 0, 0, 0, 0, 0, 0, 0, 0, 0, 0, 0, 0, 0, 0, 0, 0, 0, 0, 0, 0, 0, 0, 0, 0, 0, 0, 0, 0, 0, 0, 0, 0, 0, 0, 0, 0, 0, 0, 0, 0, 0, 0, 0, 0, 0, 0, 0, 0, 0, 0, 0, 0, 0, 0, 0, 0, 0, 0, 0, 0, 0, 0, 0, 0, 0, 0, 0, 0, 0, 0, 0, 0, 0, 0, 0, 0, 0, 0, 0, 0, 0, 0, 0, 0, 5, 0, 0, 5, 0, 0, 5, 0, 0, 5, 0, 0, 0, 0, 0, 0, 0, 0, 0, 0, 0, 0, 0, 0, 0, 5, 0, 5, 0, 5, 0, 0, 0, 0, 0, 0, 5, 5, 5, 5, 0, 0, 0, 0, 0, 0, 0, 0, 0, 0, 0, 0, 0, 0, 0, 0, 0, 0, 0, 0, 0, 0, 0, 0, 0, 0, 0, 0, 0, 0, 0, 0, 0, 0, 0, 0, 0, 0, 0, 0, 0, 0, 0, 0, 0, 0, 0, 0, 0, 0, 0, 0, 0, 0, 0, 0, 0, 0, 0, 0, 0, 0, 0, 0, 0, 0, 0, 0, 0, 0, 0, 0, 0, 0, 0, 0, 0, 0, 0, 0, 0, 0, 0, 0, 0, 0, 0, 0, 0, 0, 0, 0, 0, 0, 0, 0, 0, 0, 0, 0, 0, 0, 0, 0, 0, 5, 0, 0, 5, 0, 0, 5, 0, 0, 5, 0, 0, 0, 0, 0, 0, 0, 0, 0, 0, 0, 0, 0, 0, 0, 5, 0, 5, 0, 5, 0, 0, 0, 0, 0, 0, 5, 5, 5, 5, 0, 0, 0, 0, 0, 0, 0, 0, 0, 0, 0, 0, 0, 0, 0, 0, 0, 0, 0, 0, 0, 0, 0, 0, 0, 0, 0, 0, 0, 0, 0, 0, 0, 0, 0, 0, 0, 0, 0, 0, 0, 0, 0, 0, 0, 0, 0, 0, 0, 0, 0, 0, 0, 0, 0, 0, 0, 0, 0, 0, 0, 0, 0, 0, 0, 0, 0, 0, 0, 0, 0, 0, 0, 0, 0, 0, 0, 0, 0, 0, 0, 0, 0, 0, 0, 0, 0, 0, 0, 0, 0, 0, 0, 0, 0, 0, 0, 0, 0, 0, 0, 4, 0, 0, 0, 0, 0, 0, 0, 3, 3, 0, 0, 0, 0, 0, 0, 4, 5, 5, 4, 4, 5, 5, 4, 4, 5, 5, 4, 4, 5, 4, 4, 4, 4, 4, 5, 4, 5, 5, 5, 4, 5, 4, 4, 4, 4, 4, 4, 4, 4, 4, 4, 0, 0, 4, 0, 4, 4, 4, 4, 4, 4, 4, 4, 4, 4, 4, 4, 4, 4, 4, 4, 4, 4, 4, 4, 4, 4, 4, 4, 3, 3, 4, 4, 4, 4, 4, 4, 4, 4, 4, 4, 4, 4, 4, 4, 5, 5, 5, 5, 5, 5, 5, 5, 5, 5, 5, 5, 5, 5, 5, 5, 5, 5, 5, 5, 5, 5, 5, 5, 1, 1, 1, 1, 1, 1, 1, 1, 1, 1, 1, 1, 1, 1, 1, 1, 1, 1, 1, 1, 1, 1, 1, 1, 4, 4, 1, 0, 0, 1, 5, 5, 5, 5, 5, 5, 5, 5])
me_cube.materials.append(mat_green_hide_small_herbivore_stone)
me_cube.materials.append(mat_light_green_hide_small_herbivore_stone)
me_cube.materials.append(mat_pale_hide_small_herbivore_stone)
me_cube.materials.append(mat_eyes_small_herbivore_stone)
me_cube.materials.append(mat_bone_small_herbivore_stone)
me_cube.materials.append(mat_stone_small_herbivore_stone)
me_cube.use_remesh_preserve_volume = False
me_cube.use_remesh_preserve_attributes = False
me_cube.use_mirror_vertex_groups = False
me_cube.update()
arm_small_herbivore_stone_armeture = bpy.data.armatures.new('Small Herbivore Stone Armeture')  # bones are not reproduced

# ---- objects
ob_small_herbiovre_stone_armeture = bpy.data.objects.new('Small Herbiovre Stone Armeture', arm_small_herbivore_stone_armeture)
ob_small_herbivore_stone = bpy.data.objects.new('Small Herbivore Stone', me_cube)

# ---- transforms, parenting, visibility, modifiers, constraints
ob_small_herbiovre_stone_armeture.location = (-0.03178, 0.0, 0.004018)
ob_small_herbiovre_stone_armeture.rotation_euler = (-0.0, 1.571, 0.0)
ob_small_herbiovre_stone_armeture.lineart.crease_threshold = 0.0
ob_small_herbivore_stone.parent = ob_small_herbiovre_stone_armeture
ob_small_herbivore_stone.matrix_parent_inverse = Matrix(((7.55e-08, 0.0, -1.0, 0.004018), (0.0, 1.0, 0.0, 0.0), (1.0, 0.0, 7.55e-08, 0.9658), (0.0, 0.0, 0.0, 1.0)))
ob_small_herbivore_stone.location = (0.0, 0.0, 0.5253)
ob_small_herbivore_stone.lock_rotations_4d = False
ob_small_herbivore_stone.empty_display_type = 'ARROWS'
ob_small_herbivore_stone.lineart.crease_threshold = 0.0
_vg = ob_small_herbivore_stone.vertex_groups.new(name='Main Bone')
_vg = ob_small_herbivore_stone.vertex_groups.new(name='Torso Core')
for _i, _w in zip([0, 1, 2, 3, 4, 5, 6, 7, 8, 9, 10, 11, 12, 13, 14, 15, 41, 42, 43, 45, 47, 48, 50, 51, 52, 53, 54, 55, 56, 57, 60, 61, 62, 454, 455, 456, 457, 458, 459, 460, 461, 462, 463, 465, 466, 467, 468, 469, 470, 472, 473, 474, 475, 476, 477, 478, 479, 480, 481, 482, 483, 593, 594, 595, 597, 599, 600, 601, 603, 604, 605, 607, 608, 610, 611, 612, 613, 614, 615, 616, 618, 619, 620, 621, 818, 819, 820, 821, 822, 823, 824, 825, 826, 827, 828, 829, 830, 831, 832, 833, 834, 835, 836, 837, 838, 839, 840, 841, 842, 843, 844, 845, 846, 847, 848, 849, 850, 851, 852, 853, 854, 855, 856, 857, 858, 859, 860, 861, 862, 863, 864, 865, 868], [0.03149, 0.7924, 0.794, 0.03754, 0.0142, 0.578, 0.5805, 0.01428, 0.03782, 0.8347, 0.01037, 0.6706, 0.005041, 0.5761, 0.5803, 0.00648, 0.1335, 0.01747, 0.06667, 0.06498, 0.1317, 0.1022, 0.002243, 0.01009, 0.1, 0.06415, 0.06091, 0.04359, 0.01268, 0.017, 0.0102, 0.004729, 0.002544, 0.06141, 0.3531, 0.05407, 0.1918, 0.006344, 0.08063, 0.01769, 0.1144, 0.03568, 0.158, 0.1553, 0.0667, 0.3221, 0.01913, 0.102, 0.2861, 0.2004, 0.3559, 0.2534, 0.159, 0.324, 0.1469, 0.08321, 0.04456, 0.1179, 0.1137, 0.06557, 0.2296, 0.1984, 0.01642, 0.1273, 0.03623, 0.07169, 0.003725, 0.1045, 0.07971, 0.02067, 0.2103, 0.05777, 0.1463, 0.1105, 0.2418, 0.1709, 0.08819, 0.1099, 0.09456, 0.05185, 0.05031, 0.07397, 0.02471, 0.1307, 0.299, 0.3156, 0.2981, 0.6472, 0.6719, 0.6706, 0.392, 0.7052, 0.2064, 0.01037, 0.01751, 0.01747, 0.01747, 0.01747, 0.6706, 0.6706, 0.01037, 0.392, 0.7052, 0.2981, 0.2981, 0.3156, 0.299, 0.6472, 0.6719, 0.2064, 0.01751, 0.2064, 0.01751, 0.02073, 0.01037, 0.2064, 0.01751, 0.392, 0.7052, 0.6719, 0.7632, 0.392, 0.7052, 0.6719, 0.2981, 0.3156, 0.299, 0.6472, 0.5312, 0.3156, 0.299, 0.6472, 0.005183]): _vg.add([_i], _w, 'REPLACE')
_vg = ob_small_herbivore_stone.vertex_groups.new(name='Torso Upper')
for _i, _w in zip([1, 2, 9, 13, 14, 41, 43, 44, 45, 46, 47, 48, 50, 51, 52, 53, 54, 55, 56, 57, 58, 59, 60, 61, 62, 63, 64, 65, 66, 67, 68, 69, 70, 71, 72, 73, 74, 75, 76, 77, 78, 79, 80, 81, 82, 83, 84, 85, 86, 87, 88, 89, 90, 91, 92, 93, 96, 97, 100, 105, 454, 455, 456, 457, 460, 461, 462, 463, 465, 466, 467, 468, 469, 470, 472, 473, 474, 475, 476, 477, 478, 481, 482, 483, 486, 487, 593, 594, 595, 599, 600, 601, 605, 607, 608, 610, 611, 612, 613, 614, 615, 616, 619, 621, 818, 819, 820, 821, 825, 836, 837, 838, 839, 840, 841, 852, 856, 858, 859, 860, 861, 862, 863, 864, 865, 866, 867], [0.02584, 0.02446, 0.04647, 0.01174, 0.007207, 0.4313, 0.05419, 0.05481, 0.05208, 0.05516, 0.4249, 0.7043, 0.593, 0.6032, 0.761, 0.6979, 0.6927, 0.8193, 0.735, 0.7313, 0.8634, 0.8653, 0.9011, 0.8497, 0.8522, 0.8825, 0.8926, 0.8912, 0.9465, 0.9463, 0.9497, 0.9279, 0.928, 0.9299, 0.9452, 0.9502, 0.8695, 0.8628, 0.8858, 0.8487, 0.8488, 0.8493, 0.8505, 0.8971, 0.1908, 0.1391, 0.6061, 0.1278, 0.1166, 0.1112, 0.3012, 0.6078, 0.05961, 0.02235, 0.2069, 0.009215, 0.1175, 0.1937, 0.02379, 0.0225, 0.00337, 0.05228, 0.3158, 0.2535, 0.05119, 0.072, 0.122, 0.1284, 0.009405, 0.09658, 0.1103, 0.008847, 0.03622, 0.07156, 0.04, 0.09505, 0.1089, 0.05311, 0.04239, 0.2947, 0.06692, 0.1346, 0.01749, 0.116, 0.01638, 0.04734, 0.01483, 0.04516, 0.1778, 0.03404, 0.00978, 0.07996, 0.07099, 2.302e-05, 0.04343, 0.007337, 0.06376, 0.07141, 0.01595, 0.002489, 0.1909, 0.02185, 0.07737, 0.06712, 0.07992, 0.4333, 0.07887, 0.05283, 0.02641, 0.02641, 0.07887, 0.07887, 0.4333, 0.07992, 0.05283, 0.02641, 0.02641, 0.07887, 0.4333, 0.07992, 0.05283, 0.1057, 0.4333, 0.07992, 0.05283, 0.9207, 0.9189]): _vg.add([_i], _w, 'REPLACE')
_vg = ob_small_herbivore_stone.vertex_groups.new(name='Neck')
for _i, _w in zip([66, 67, 68, 69, 70, 71, 72, 74, 75, 76, 77, 78, 79, 80, 81, 82, 83, 84, 85, 86, 87, 88, 89, 90, 91, 92, 93, 94, 95, 96, 97, 98, 99, 100, 101, 102, 103, 104, 105, 106, 107, 108, 109, 110, 111, 112, 113, 114, 115, 116, 117, 118, 119, 120, 121, 122, 123, 124, 125, 126, 127, 128, 129, 130, 131, 133, 134, 135, 136, 137, 731, 732, 735, 736, 738, 739, 740, 741, 742, 743, 744, 745, 747, 749, 750, 751, 752, 755, 763, 765, 766, 767, 768, 771, 867], [0.001016, 0.004095, 0.0004836, 0.01624, 0.01724, 0.01844, 0.008375, 0.1244, 0.1317, 0.1061, 0.1423, 0.1426, 0.1419, 0.1423, 0.09495, 0.8034, 0.8564, 0.3837, 0.8643, 0.8764, 0.8808, 0.6903, 0.3828, 0.9216, 0.9479, 0.7696, 0.9302, 0.9423, 0.9313, 0.8605, 0.7826, 0.9101, 0.9256, 0.8541, 0.8398, 0.8517, 0.8108, 0.8713, 0.8565, 0.7622, 0.7794, 0.5146, 0.6696, 0.6846, 0.6435, 0.5372, 0.5332, 0.1895, 0.1965, 0.1105, 0.3107, 0.3196, 0.3533, 0.1218, 0.1255, 0.06579, 0.06357, 0.05457, 0.11, 0.1091, 0.1232, 0.05399, 0.05569, 0.004736, 0.001192, 0.02002, 0.01904, 0.02952, 0.004863, 0.006784, 0.07544, 0.05903, 0.07713, 0.06088, 0.002295, 0.06172, 0.05318, 0.005722, 0.00565, 0.06409, 0.05486, 0.007722, 0.07544, 0.07713, 0.11, 0.1091, 0.02002, 0.01904, 0.07544, 0.07713, 0.11, 0.1091, 0.02002, 0.01904, 0.004188]): _vg.add([_i], _w, 'REPLACE')
_vg = ob_small_herbivore_stone.vertex_groups.new(name='Head')
for _i, _w in zip([49, 93, 94, 95, 98, 99, 100, 101, 102, 103, 104, 105, 106, 107, 108, 109, 110, 111, 112, 113, 114, 115, 116, 117, 118, 119, 120, 121, 122, 123, 124, 125, 126, 127, 128, 129, 130, 131, 132, 133, 134, 135, 136, 137, 138, 139, 140, 141, 142, 143, 144, 145, 146, 147, 148, 149, 150, 151, 152, 153, 730, 731, 732, 733, 734, 735, 736, 737, 738, 739, 740, 741, 742, 743, 744, 745, 746, 747, 748, 749, 750, 751, 752, 753, 754, 755, 756, 757, 758, 759, 760, 761, 762, 763, 764, 765, 766, 767, 768, 769, 770, 771, 772, 773, 774, 775, 776, 777, 778, 779, 780, 781, 782, 783, 784, 785, 786, 787, 788, 789, 790, 791, 792, 793, 794, 795, 796, 797, 798, 799, 800, 801, 802, 803, 804, 805, 806, 807, 808, 809, 810, 811, 812, 813, 814, 815, 816, 817], [0.9988, 0.02998, 0.01955, 0.044, 0.07629, 0.06555, 0.1089, 0.1508, 0.141, 0.1816, 0.1042, 0.1072, 0.2337, 0.2181, 0.4813, 0.3258, 0.3118, 0.3522, 0.4596, 0.4621, 0.8094, 0.8027, 0.8886, 0.6872, 0.6787, 0.6444, 0.8775, 0.8735, 0.9338, 0.9362, 0.945, 0.8893, 0.8903, 0.876, 0.9457, 0.9439, 0.9725, 0.9743, 0.9773, 0.9648, 0.9653, 0.96, 0.9724, 0.9714, 0.9962, 0.997, 0.9961, 0.9932, 0.9939, 0.9924, 0.9964, 0.9959, 0.9986, 0.9988, 0.9981, 0.9976, 0.9975, 0.9974, 0.9982, 0.998, 0.9796, 0.9243, 0.9406, 0.9765, 0.9775, 0.9224, 0.9387, 0.9758, 0.9737, 0.938, 0.9465, 0.972, 0.972, 0.9355, 0.9447, 0.9709, 0.9796, 0.9243, 0.9775, 0.9224, 0.8893, 0.8903, 0.9648, 0.9962, 0.9932, 0.9653, 0.9975, 0.9939, 0.997, 0.9988, 0.9976, 0.9986, 0.9796, 0.9243, 0.9775, 0.9224, 0.8893, 0.8903, 0.9648, 0.9962, 0.9932, 0.9653, 0.9975, 0.9939, 0.997, 0.9988, 0.9976, 0.9986, 0.9961, 0.9982, 0.9957, 0.9981, 0.9984, 0.9962, 0.9959, 0.9983, 0.9962, 0.9979, 0.9961, 0.9978, 0.998, 0.9965, 0.9963, 0.998, 0.9982, 0.9964, 0.9961, 0.9982, 0.9961, 0.9981, 0.9959, 0.998, 0.998, 0.9965, 0.9963, 0.998, 0.9962, 0.9979, 0.9961, 0.9978, 0.9961, 0.9964, 0.9982, 0.9982, 0.9981, 0.998, 0.9961, 0.9959]): _vg.add([_i], _w, 'REPLACE')
_vg = ob_small_herbivore_stone.vertex_groups.new(name='Torso Lower')
for _i, _w in zip([0, 1, 2, 3, 4, 5, 6, 7, 8, 9, 10, 11, 12, 13, 14, 15, 17, 18, 19, 20, 21, 22, 23, 24, 42, 821, 822, 823, 824, 825, 826, 827, 828, 829, 830, 831, 832, 833, 834, 835, 836, 841, 842, 843, 844, 845, 846, 847, 848, 849, 850, 851, 852, 853, 854, 855, 856, 857, 861, 865, 868, 869, 870, 871], [0.932, 0.09096, 0.09069, 0.9401, 0.9094, 0.1929, 0.1914, 0.9091, 0.9398, 0.07236, 0.4785, 0.1546, 0.9311, 0.187, 0.1849, 0.9298, 0.8419, 0.7767, 0.1414, 0.06366, 0.2166, 0.0821, 0.0513, 0.5034, 0.9076, 0.05811, 0.1538, 0.1546, 0.511, 0.08717, 0.7084, 0.4785, 0.9074, 0.9076, 0.9076, 0.9076, 0.1546, 0.1546, 0.4785, 0.511, 0.08717, 0.05811, 0.1538, 0.7084, 0.9074, 0.7084, 0.9074, 0.9058, 0.4785, 0.7084, 0.9074, 0.511, 0.08717, 0.1538, 0.1162, 0.511, 0.08717, 0.1538, 0.05811, 0.05811, 0.2649, 0.0667, 0.05748, 0.02565]): _vg.add([_i], _w, 'REPLACE')
_vg = ob_small_herbivore_stone.vertex_groups.new(name='Tail Top')
for _i, _w in zip([4, 7, 10, 12, 15, 16, 17, 18, 19, 20, 21, 22, 23, 24, 26, 27, 28, 29, 30, 31, 32, 42, 824, 826, 827, 828, 829, 830, 831, 834, 835, 843, 844, 845, 846, 847, 848, 849, 850, 851, 855, 868, 869, 870, 871], [0.04671, 0.04648, 0.4992, 0.01469, 0.01418, 0.9824, 0.1568, 0.2217, 0.8575, 0.9348, 0.7821, 0.9162, 0.9471, 0.4958, 0.9834, 0.9901, 0.9933, 0.9881, 0.9923, 0.9936, 0.9851, 0.04898, 0.02563, 0.03844, 0.4992, 0.04887, 0.04898, 0.04898, 0.04898, 0.4992, 0.02563, 0.03844, 0.04887, 0.03844, 0.04887, 0.05126, 0.4992, 0.03844, 0.04887, 0.02563, 0.02563, 0.7231, 0.9317, 0.9409, 0.9704]): _vg.add([_i], _w, 'REPLACE')
_vg = ob_small_herbivore_stone.vertex_groups.new(name='Tail Base')
for _i, _w in zip([25, 33, 34, 35, 36, 37, 38, 39, 40], [0.9978, 0.9997, 0.9971, 0.9975, 0.9942, 0.9967, 0.9941, 0.9933, 0.9977]): _vg.add([_i], _w, 'REPLACE')
_vg = ob_small_herbivore_stone.vertex_groups.new(name='Leg L Thigh')
for _i, _w in zip([154, 155, 156, 157, 158, 159, 160, 161, 162, 163, 164, 165, 166, 167, 168, 169, 170, 171, 172, 173, 174, 175, 176, 177, 178, 179, 180, 181, 182, 183, 184, 185, 186, 187, 188, 189, 190, 191, 192, 193, 194, 195, 196, 197, 198, 199, 200, 201, 202, 203, 204, 205, 206, 207, 209, 210, 211, 212, 213, 214, 215], [0.9942, 0.9994, 0.9911, 0.9987, 0.9962, 0.9982, 0.9924, 0.997, 0.9907, 0.9973, 0.996, 0.9992, 0.9944, 0.9993, 0.9956, 0.9976, 0.9986, 0.7393, 0.9992, 0.9993, 0.998, 0.9981, 0.999, 0.9981, 0.9963, 0.9979, 0.999, 0.9964, 0.9971, 0.999, 0.9394, 0.9342, 0.8951, 0.9045, 0.9585, 0.9157, 0.9568, 0.9624, 0.6155, 0.5948, 0.5112, 0.5834, 0.7867, 0.5856, 0.7634, 0.7861, 0.1191, 0.5154, 0.3041, 0.4053, 0.6509, 0.3917, 0.5509, 0.5732, 0.09767, 0.1098, 0.1211, 0.13, 0.1349, 0.0957, 0.1162]): _vg.add([_i], _w, 'REPLACE')
_vg = ob_small_herbivore_stone.vertex_groups.new(name='Leg L Midsection')
for _i, _w in zip([171, 184, 185, 186, 187, 188, 189, 190, 191, 192, 193, 194, 195, 196, 197, 198, 199, 200, 201, 202, 203, 204, 205, 206, 207, 208, 209, 210, 211, 212, 213, 214, 215, 216, 217, 218, 219, 220, 221, 222, 223, 224, 225, 226, 227, 228, 229, 230, 231, 232, 233, 234, 235, 236, 237, 238, 239, 240, 241, 242, 243, 244, 245, 246, 247, 248, 249, 250, 251, 252, 253, 254, 255, 256, 257, 258, 259, 260, 261, 262, 263, 265, 266, 267, 268, 269, 270, 271], [0.2606, 0.06054, 0.06583, 0.1048, 0.09542, 0.033, 0.08425, 0.03634, 0.02515, 0.3844, 0.4051, 0.4886, 0.4163, 0.2132, 0.4143, 0.2366, 0.2139, 0.8804, 0.4845, 0.6956, 0.5944, 0.349, 0.6081, 0.449, 0.4267, 0.985, 0.902, 0.8899, 0.8783, 0.8697, 0.8647, 0.9042, 0.8838, 0.8602, 0.9818, 0.9902, 0.9874, 0.9929, 0.9916, 0.9834, 0.9873, 0.7638, 0.7784, 0.9327, 0.9134, 0.8935, 0.9235, 0.748, 0.8118, 0.3276, 0.7169, 0.8619, 0.8367, 0.798, 0.842, 0.7026, 0.7562, 0.2002, 0.4999, 0.4561, 0.4397, 0.2673, 0.444, 0.512, 0.5295, 0.3584, 0.2066, 0.2124, 0.1538, 0.2047, 0.4004, 0.353, 0.04464, 0.1323, 0.2836, 0.1051, 0.1142, 0.09483, 0.1061, 0.3457, 0.2634, 0.08597, 0.01839, 0.02717, 0.01093, 0.01557, 0.093, 0.06829]): _vg.add([_i], _w, 'REPLACE')
_vg = ob_small_herbivore_stone.vertex_groups.new(name='Leg L Shin')
for _i, _w in zip([216, 224, 225, 226, 227, 228, 229, 230, 231, 232, 233, 234, 235, 236, 237, 238, 239, 240, 241, 242, 243, 244, 245, 246, 247, 248, 249, 250, 251, 252, 253, 254, 255, 256, 257, 258, 259, 260, 261, 262, 263, 264, 265, 266, 267, 268, 269, 270, 271, 272, 273, 274, 275, 276, 277, 278, 279, 280, 281, 282, 283, 284, 286, 288, 289, 290, 291, 292, 293], [0.1391, 0.2357, 0.221, 0.06656, 0.08578, 0.1061, 0.07592, 0.2514, 0.1877, 0.6721, 0.2825, 0.1377, 0.1629, 0.2018, 0.1577, 0.2969, 0.2434, 0.7994, 0.4996, 0.5438, 0.5601, 0.7326, 0.5559, 0.4875, 0.4702, 0.641, 0.7932, 0.7874, 0.846, 0.7951, 0.5991, 0.6466, 0.9519, 0.8672, 0.7158, 0.8947, 0.8855, 0.9049, 0.8937, 0.6538, 0.7362, 0.9742, 0.9131, 0.9654, 0.9609, 0.9691, 0.9668, 0.9063, 0.9312, 0.1485, 0.9665, 0.9914, 0.9869, 0.9803, 0.9864, 0.9682, 0.9731, 0.02621, 0.7751, 0.7524, 0.1212, 0.4873, 0.0159, 0.09799, 0.0009814, 0.5423, 0.5192, 0.08602, 0.4293]): _vg.add([_i], _w, 'REPLACE')
_vg = ob_small_herbivore_stone.vertex_groups.new(name='Leg L Target')
_vg = ob_small_herbivore_stone.vertex_groups.new(name='Leg L IK')
_vg = ob_small_herbivore_stone.vertex_groups.new(name='Leg L Foot')
for _i, _w in zip([272, 273, 278, 279, 280, 281, 282, 283, 284, 285, 286, 287, 288, 289, 290, 291, 292, 293, 294, 295, 296, 297, 298, 299, 300, 301, 302, 303], [0.8515, 0.01307, 0.008949, 0.0001724, 0.9618, 0.2249, 0.2476, 0.8788, 0.5127, 0.9899, 0.967, 0.9991, 0.902, 0.9745, 0.4577, 0.4808, 0.914, 0.5707, 0.9766, 0.9773, 0.9926, 0.9926, 0.981, 0.9951, 0.9994, 0.9951, 0.9963, 0.9805]): _vg.add([_i], _w, 'REPLACE')
_vg = ob_small_herbivore_stone.vertex_groups.new(name='Leg R Thigh')
for _i, _w in zip([304, 305, 306, 307, 308, 309, 310, 311, 312, 313, 314, 315, 316, 317, 318, 319, 320, 321, 322, 323, 324, 325, 326, 327, 328, 329, 330, 331, 332, 333, 334, 335, 336, 337, 338, 339, 340, 341, 342, 343, 344, 345, 346, 347, 348, 349, 350, 351, 352, 353, 354, 355, 356, 357, 359, 360, 361, 362, 363, 364, 365], [0.9942, 0.9994, 0.9911, 0.9987, 0.9962, 0.9982, 0.9924, 0.997, 0.9907, 0.9973, 0.996, 0.9992, 0.9944, 0.9993, 0.9956, 0.9976, 0.9986, 0.7393, 0.9992, 0.9993, 0.998, 0.9981, 0.999, 0.9981, 0.9963, 0.9979, 0.999, 0.9964, 0.9971, 0.999, 0.9394, 0.9342, 0.8951, 0.9045, 0.9585, 0.9157, 0.9568, 0.9624, 0.6155, 0.5948, 0.5112, 0.5834, 0.7867, 0.5856, 0.7634, 0.7861, 0.1191, 0.5154, 0.3041, 0.4053, 0.6509, 0.3917, 0.5509, 0.5732, 0.09767, 0.1098, 0.1211, 0.1301, 0.1349, 0.09571, 0.1162]): _vg.add([_i], _w, 'REPLACE')
_vg = ob_small_herbivore_stone.vertex_groups.new(name='Leg R Midsection')
for _i, _w in zip([321, 334, 335, 336, 337, 338, 339, 340, 341, 342, 343, 344, 345, 346, 347, 348, 349, 350, 351, 352, 353, 354, 355, 356, 357, 358, 359, 360, 361, 362, 363, 364, 365, 366, 367, 368, 369, 370, 371, 372, 373, 374, 375, 376, 377, 378, 379, 380, 381, 382, 383, 384, 385, 386, 387, 388, 389, 390, 391, 392, 393, 394, 395, 396, 397, 398, 399, 400, 401, 402, 403, 404, 405, 406, 407, 408, 409, 410, 411, 412, 413, 415, 416, 417, 418, 419, 420, 421], [0.2606, 0.06053, 0.06582, 0.1048, 0.09542, 0.03301, 0.08426, 0.03634, 0.02516, 0.3843, 0.4051, 0.4886, 0.4163, 0.2132, 0.4143, 0.2366, 0.2139, 0.8804, 0.4845, 0.6956, 0.5944, 0.349, 0.6081, 0.449, 0.4267, 0.985, 0.902, 0.8899, 0.8783, 0.8696, 0.8647, 0.9042, 0.8838, 0.8602, 0.9818, 0.9902, 0.9874, 0.9929, 0.9916, 0.9834, 0.9873, 0.7638, 0.7784, 0.9327, 0.9134, 0.8934, 0.9234, 0.7481, 0.8118, 0.3276, 0.7169, 0.862, 0.8367, 0.798, 0.842, 0.7026, 0.7562, 0.2002, 0.4999, 0.4561, 0.4397, 0.2673, 0.444, 0.512, 0.5295, 0.3584, 0.2066, 0.2124, 0.1539, 0.2047, 0.4004, 0.353, 0.04462, 0.1323, 0.2835, 0.1051, 0.1142, 0.09485, 0.1061, 0.3457, 0.2634, 0.08596, 0.01839, 0.02716, 0.01095, 0.01558, 0.093, 0.0683]): _vg.add([_i], _w, 'REPLACE')
_vg = ob_small_herbivore_stone.vertex_groups.new(name='Leg R Shin')
for _i, _w in zip([366, 374, 375, 376, 377, 378, 379, 380, 381, 382, 383, 384, 385, 386, 387, 388, 389, 390, 391, 392, 393, 394, 395, 396, 397, 398, 399, 400, 401, 402, 403, 404, 405, 406, 407, 408, 409, 410, 411, 412, 413, 414, 415, 416, 417, 418, 419, 420, 421, 422, 423, 424, 425, 426, 427, 428, 429, 430, 431, 432, 433, 434, 436, 438, 439, 440, 441, 442, 443], [0.1391, 0.2357, 0.221, 0.06656, 0.08578, 0.1061, 0.07593, 0.2514, 0.1877, 0.6721, 0.2825, 0.1377, 0.1629, 0.2018, 0.1577, 0.2969, 0.2434, 0.7995, 0.4996, 0.5438, 0.5601, 0.7326, 0.5559, 0.4875, 0.4702, 0.6411, 0.7932, 0.7874, 0.846, 0.7951, 0.5991, 0.6466, 0.9519, 0.8672, 0.7158, 0.8947, 0.8855, 0.9049, 0.8937, 0.6538, 0.7362, 0.9742, 0.9131, 0.9654, 0.9609, 0.9691, 0.9668, 0.9063, 0.9312, 0.1484, 0.9665, 0.9914, 0.9869, 0.9803, 0.9864, 0.9682, 0.9731, 0.02618, 0.7751, 0.7524, 0.1212, 0.4873, 0.01592, 0.09798, 0.0009651, 0.5423, 0.5192, 0.08603, 0.4293]): _vg.add([_i], _w, 'REPLACE')
_vg = ob_small_herbivore_stone.vertex_groups.new(name='Leg R Target')
_vg = ob_small_herbivore_stone.vertex_groups.new(name='Leg R IK')
_vg = ob_small_herbivore_stone.vertex_groups.new(name='Leg R Foot')
for _i, _w in zip([422, 423, 428, 429, 430, 431, 432, 433, 434, 435, 436, 437, 438, 439, 440, 441, 442, 443, 444, 445, 446, 447, 448, 449, 450, 451, 452, 453], [0.8515, 0.01307, 0.008949, 0.0001764, 0.9619, 0.2249, 0.2476, 0.8788, 0.5127, 0.9899, 0.967, 0.9991, 0.902, 0.9745, 0.4577, 0.4808, 0.914, 0.5707, 0.9766, 0.9773, 0.9926, 0.9926, 0.981, 0.9951, 0.9994, 0.9951, 0.9963, 0.9804]): _vg.add([_i], _w, 'REPLACE')
_vg = ob_small_herbivore_stone.vertex_groups.new(name='Arm L Shoulder')
for _i, _w in zip([1, 5, 6, 11, 13, 41, 45, 46, 47, 48, 51, 52, 53, 54, 55, 56, 59, 60, 62, 63, 64, 454, 455, 456, 457, 458, 459, 460, 461, 462, 463, 464, 465, 466, 467, 468, 469, 470, 471, 472, 473, 474, 475, 476, 477, 478, 479, 480, 481, 482, 483, 484, 485, 486, 487, 488, 489, 490, 491, 492, 493, 494, 495, 496, 497, 498, 499, 500, 501, 502, 503, 504, 505, 506, 507, 509, 510, 511, 512, 513, 514, 515, 818, 819, 820, 821, 822, 823, 824, 825, 826, 832, 833, 835, 836, 837, 838, 839, 840, 841, 842, 843, 845, 849, 851, 852, 853, 854, 855, 856, 857, 858, 859, 860, 861, 862, 863, 864, 865, 867], [0.06508, 0.166, 0.01244, 0.1082, 0.1812, 0.377, 0.8589, 0.9126, 0.02697, 0.08861, 0.3451, 0.06607, 0.01664, 0.1996, 0.06384, 0.2126, 0.1071, 0.009038, 0.08797, 0.03075, 0.07409, 0.8868, 0.5826, 0.5772, 0.5346, 0.9026, 0.8844, 0.8532, 0.7909, 0.7754, 0.6914, 0.9547, 0.8048, 0.7982, 0.5519, 0.8613, 0.8339, 0.6285, 0.6693, 0.7435, 0.5355, 0.6201, 0.7719, 0.6162, 0.534, 0.8218, 0.924, 0.8501, 0.7244, 0.8748, 0.6353, 0.8353, 0.8765, 0.7335, 0.744, 0.7786, 0.7666, 0.9329, 0.8544, 0.5589, 0.5798, 0.413, 0.4963, 0.6956, 0.4864, 0.7725, 0.8193, 0.1314, 0.5043, 0.2559, 0.3623, 0.588, 0.3446, 0.57, 0.7201, 0.08792, 0.1204, 0.1389, 0.1659, 0.1622, 0.08292, 0.1362, 0.08878, 0.1218, 0.5182, 0.114, 0.03145, 0.1082, 0.02523, 0.08224, 0.01262, 0.1082, 0.1082, 0.02523, 0.08224, 0.5182, 0.5182, 0.1218, 0.08878, 0.114, 0.03145, 0.01262, 0.01262, 0.01262, 0.02523, 0.08224, 0.03145, 0.05046, 0.02523, 0.08224, 0.03145, 0.5182, 0.1218, 0.08878, 0.114, 0.1776, 0.1218, 0.08878, 0.114, 0.03704]): _vg.add([_i], _w, 'REPLACE')
_vg = ob_small_herbivore_stone.vertex_groups.new(name='Arm L Midsection')
for _i, _w in zip([454, 456, 458, 460, 462, 466, 468, 471, 478, 481, 482, 484, 485, 486, 487, 488, 489, 490, 491, 492, 493, 494, 495, 496, 497, 498, 499, 500, 501, 502, 503, 504, 505, 506, 507, 508, 509, 510, 511, 512, 513, 514, 515, 516, 517, 518, 519, 520, 521, 522, 523, 524, 525, 526, 527, 528, 529, 530, 531, 532, 533, 534, 535, 536, 537, 538, 539, 540, 541, 542, 543, 544, 545, 546, 547, 548, 549, 550, 551, 552, 553, 554, 555, 556, 557, 558, 559, 560, 561, 562, 563, 565, 566, 567, 568, 569, 570, 571], [0.0001768, 0.05282, 0.05353, 0.06162, 0.05967, 0.0268, 0.07464, 0.3201, 0.006045, 0.004629, 0.001738, 0.1327, 0.1089, 0.2224, 0.1945, 0.1994, 0.2079, 0.06151, 0.1311, 0.4338, 0.4169, 0.5705, 0.4818, 0.298, 0.5035, 0.2259, 0.1772, 0.8652, 0.4937, 0.7332, 0.6226, 0.4078, 0.6484, 0.4292, 0.2778, 0.9669, 0.9114, 0.8732, 0.8529, 0.832, 0.8335, 0.9169, 0.8631, 0.7591, 0.9727, 0.9533, 0.9586, 0.9836, 0.9748, 0.9836, 0.9846, 0.6474, 0.6978, 0.4523, 0.7093, 0.835, 0.7682, 0.7343, 0.7574, 0.2871, 0.6171, 0.4773, 0.5297, 0.7399, 0.5545, 0.6824, 0.6806, 0.1837, 0.3449, 0.3495, 0.2315, 0.4252, 0.4029, 0.4611, 0.373, 0.2476, 0.215, 0.1554, 0.2815, 0.3044, 0.348, 0.2801, 0.04643, 0.1254, 0.1942, 0.1444, 0.109, 0.2052, 0.2023, 0.2968, 0.2293, 0.04954, 0.08563, 0.06213, 0.11, 0.1164, 0.08411, 0.1055]): _vg.add([_i], _w, 'REPLACE')
_vg = ob_small_herbivore_stone.vertex_groups.new(name='Arm L Forearm')
for _i, _w in zip([508, 516, 518, 519, 524, 525, 526, 527, 528, 529, 530, 531, 532, 533, 534, 535, 536, 537, 538, 539, 540, 541, 542, 543, 544, 545, 546, 547, 548, 549, 550, 551, 552, 553, 554, 555, 556, 557, 558, 559, 560, 561, 562, 563, 564, 565, 566, 567, 568, 569, 570, 571, 572, 573, 574, 575, 576, 577, 578, 579, 580, 581, 582, 583, 584, 585, 586, 587, 588, 589, 590, 591], [0.00541, 0.2392, 0.03858, 0.02382, 0.3513, 0.3009, 0.5471, 0.2896, 0.1643, 0.2313, 0.2649, 0.2417, 0.7118, 0.3817, 0.5225, 0.4697, 0.2597, 0.4453, 0.3168, 0.3186, 0.8149, 0.654, 0.65, 0.7677, 0.5747, 0.5968, 0.5382, 0.6266, 0.7512, 0.7842, 0.8433, 0.7184, 0.6951, 0.6513, 0.7196, 0.9494, 0.8729, 0.8045, 0.8544, 0.8892, 0.7947, 0.797, 0.7024, 0.7705, 0.9536, 0.9485, 0.9126, 0.9351, 0.89, 0.8826, 0.9149, 0.8944, 0.1647, 0.9458, 0.9657, 0.9566, 0.9861, 0.9747, 0.9569, 0.9713, 0.09702, 0.5264, 0.4758, 0.6935, 0.5616, 0.08915, 0.1791, 0.0628, 0.006559, 0.3326, 0.003578, 0.08318]): _vg.add([_i], _w, 'REPLACE')
_vg = ob_small_herbivore_stone.vertex_groups.new(name='Arm L Target')
_vg = ob_small_herbivore_stone.vertex_groups.new(name='Arm L IK')
_vg = ob_small_herbivore_stone.vertex_groups.new(name='Arm L Hand')
for _i, _w in zip([564, 572, 573, 574, 575, 578, 580, 581, 582, 583, 584, 585, 586, 587, 588, 589, 590, 591], [0.04001, 0.8353, 0.05385, 0.009092, 0.03147, 0.03263, 0.9029, 0.4733, 0.5241, 0.3063, 0.4381, 0.9108, 0.8208, 0.9372, 0.9717, 0.6673, 0.9732, 0.9168]): _vg.add([_i], _w, 'REPLACE')
_vg = ob_small_herbivore_stone.vertex_groups.new(name='Arm R Shoulder')
for _i, _w in zip([2, 5, 6, 11, 14, 41, 43, 44, 47, 48, 50, 52, 53, 54, 55, 57, 58, 60, 61, 63, 65, 592, 593, 594, 595, 596, 597, 598, 599, 600, 601, 602, 603, 604, 605, 606, 607, 608, 609, 610, 611, 612, 613, 614, 615, 616, 617, 618, 619, 620, 621, 622, 623, 624, 625, 626, 627, 628, 629, 630, 631, 632, 633, 634, 635, 636, 637, 638, 639, 640, 641, 642, 643, 644, 645, 647, 648, 649, 650, 651, 652, 653, 818, 819, 820, 821, 822, 823, 824, 825, 826, 832, 833, 835, 836, 837, 838, 839, 840, 841, 842, 843, 845, 849, 851, 852, 853, 854, 855, 856, 857, 858, 859, 860, 861, 862, 863, 864, 865, 866], [0.06507, 0.01271, 0.1659, 0.03145, 0.182, 0.02953, 0.8544, 0.9129, 0.3874, 0.09241, 0.3607, 0.0681, 0.1905, 0.01527, 0.05919, 0.2141, 0.1103, 0.0117, 0.08874, 0.02689, 0.07592, 0.9443, 0.7563, 0.8647, 0.6734, 0.9256, 0.9309, 0.9009, 0.8631, 0.8828, 0.7924, 0.9714, 0.8914, 0.9038, 0.7016, 0.8944, 0.8958, 0.7924, 0.6753, 0.849, 0.6796, 0.7391, 0.8623, 0.8496, 0.6886, 0.8837, 0.9537, 0.9265, 0.8205, 0.9184, 0.7821, 0.8565, 0.8859, 0.7634, 0.7888, 0.7912, 0.7822, 0.9362, 0.8627, 0.5625, 0.5821, 0.4228, 0.51, 0.7001, 0.4928, 0.7735, 0.8219, 0.1315, 0.5056, 0.2613, 0.3704, 0.5914, 0.3491, 0.5706, 0.722, 0.08804, 0.1224, 0.1406, 0.1682, 0.1653, 0.08308, 0.137, 0.5153, 0.1222, 0.08813, 0.1132, 0.108, 0.03145, 0.02509, 0.08171, 0.01255, 0.03145, 0.03145, 0.02509, 0.08171, 0.08813, 0.08813, 0.1222, 0.5153, 0.1132, 0.108, 0.01255, 0.01255, 0.01255, 0.02509, 0.08171, 0.108, 0.05019, 0.02509, 0.08171, 0.108, 0.08813, 0.1222, 0.5153, 0.1132, 0.1763, 0.1222, 0.5153, 0.1132, 0.03796]): _vg.add([_i], _w, 'REPLACE')
_vg = ob_small_herbivore_stone.vertex_groups.new(name='Arm R Midsection')
for _i, _w in zip([592, 594, 596, 598, 600, 604, 606, 609, 615, 616, 619, 620, 622, 623, 624, 625, 626, 627, 628, 629, 630, 631, 632, 633, 634, 635, 636, 637, 638, 639, 640, 641, 642, 643, 644, 645, 646, 647, 648, 649, 650, 651, 652, 653, 654, 655, 656, 657, 658, 659, 660, 661, 662, 663, 664, 665, 666, 667, 668, 669, 670, 671, 672, 673, 674, 675, 676, 677, 678, 679, 680, 681, 682, 683, 684, 685, 686, 687, 688, 689, 690, 691, 692, 693, 694, 695, 696, 697, 698, 699, 700, 701, 703, 704, 705, 706, 707, 708, 709], [0.0008454, 0.05437, 0.05359, 0.06188, 0.06032, 0.02821, 0.07472, 0.3214, 0.001677, 0.006945, 0.006206, 0.002297, 0.1334, 0.1092, 0.2228, 0.1952, 0.1989, 0.2077, 0.06163, 0.1308, 0.4353, 0.4168, 0.571, 0.4829, 0.2969, 0.5028, 0.2259, 0.1765, 0.8675, 0.4938, 0.7338, 0.6238, 0.4065, 0.6474, 0.4291, 0.2771, 0.9691, 0.912, 0.8738, 0.8541, 0.8304, 0.8319, 0.917, 0.8627, 0.7289, 0.9753, 0.9583, 0.9469, 0.9795, 0.9732, 0.9835, 0.9817, 0.6276, 0.6966, 0.5626, 0.4632, 0.8156, 0.7696, 0.7318, 0.744, 0.2639, 0.6125, 0.494, 0.4498, 0.7203, 0.5586, 0.6798, 0.6697, 0.1651, 0.3252, 0.3386, 0.2019, 0.4174, 0.3742, 0.4603, 0.3814, 0.2269, 0.2011, 0.1367, 0.2791, 0.2371, 0.3509, 0.2914, 0.02943, 0.1106, 0.1747, 0.1327, 0.09604, 0.2041, 0.1657, 0.3017, 0.2416, 0.02825, 0.07785, 0.05463, 0.1135, 0.1033, 0.0923, 0.1181]): _vg.add([_i], _w, 'REPLACE')
_vg = ob_small_herbivore_stone.vertex_groups.new(name='Arm R Forearm')
for _i, _w in zip([646, 654, 656, 657, 662, 663, 664, 665, 666, 667, 668, 669, 670, 671, 672, 673, 674, 675, 676, 677, 678, 679, 680, 681, 682, 683, 684, 685, 686, 687, 688, 689, 690, 691, 692, 693, 694, 695, 696, 697, 698, 699, 700, 701, 702, 703, 704, 705, 706, 707, 708, 709, 710, 711, 712, 713, 714, 715, 716, 717, 718, 719, 720, 721, 722, 723, 724, 725, 726, 727, 728, 729], [0.002395, 0.2698, 0.02886, 0.04849, 0.3715, 0.3024, 0.437, 0.5359, 0.1835, 0.2298, 0.2673, 0.2549, 0.7353, 0.3866, 0.5058, 0.5497, 0.2792, 0.4412, 0.3194, 0.3294, 0.8339, 0.674, 0.661, 0.7975, 0.5824, 0.6255, 0.5389, 0.6181, 0.7722, 0.7982, 0.8622, 0.7207, 0.7624, 0.6483, 0.7081, 0.9586, 0.8882, 0.8244, 0.8662, 0.9024, 0.7957, 0.8336, 0.6975, 0.758, 0.9648, 0.9596, 0.9205, 0.943, 0.8865, 0.8957, 0.9066, 0.8816, 0.2149, 0.9507, 0.9702, 0.9674, 0.9854, 0.9759, 0.9575, 0.9699, 0.1076, 0.5759, 0.7244, 0.6996, 0.5691, 0.0916, 0.18, 0.0778, 0.01574, 0.3355, 0.0066, 0.08373]): _vg.add([_i], _w, 'REPLACE')
_vg = ob_small_herbivore_stone.vertex_groups.new(name='Arm R Target')
_vg = ob_small_herbivore_stone.vertex_groups.new(name='Arm R IK')
_vg = ob_small_herbivore_stone.vertex_groups.new(name='Arm R Hand')
for _i, _w in zip([702, 710, 711, 712, 713, 716, 717, 718, 719, 720, 721, 722, 723, 724, 725, 726, 727, 728, 729], [0.01832, 0.785, 0.04894, 0.0009398, 0.01062, 0.03129, 0.0002613, 0.8924, 0.4239, 0.2755, 0.3002, 0.4306, 0.9084, 0.8198, 0.9222, 0.9671, 0.6644, 0.9717, 0.9162]): _vg.add([_i], _w, 'REPLACE')
_m = ob_small_herbivore_stone.modifiers.new('Armature', 'ARMATURE')
_m.object = ob_small_herbiovre_stone_armeture

# ---- collection membership
col_collection_1.objects.link(ob_small_herbiovre_stone_armeture)
col_collection_1.objects.link(ob_small_herbivore_stone)

# ---- scene / render settings (as saved in the file)
scene.frame_start = 1; scene.frame_end = 250; scene.frame_set(0)
scene.render.engine = 'BLENDER_EEVEE_NEXT'
scene.render.resolution_percentage = 50
scene.render.dither_intensity = 0.0
scene.cycles.use_denoising = False
scene.cycles.samples = 128
scene.cycles.sampling_pattern = 'TABULATED_SOBOL'
scene.cycles.light_sampling_threshold = 0.0
scene.cycles.use_adaptive_sampling = False
scene.cycles.use_light_tree = False
scene.cycles.blur_glossy = 0.0
scene.cycles.sample_clamp_indirect = 0.0
scene.view_settings.view_transform = 'Standard'
bpy.context.view_layer.update()

# ---- added for rendering (the .blend has no active camera and no usable light): camera, sun
cam_auto = bpy.data.cameras.new('AutoCamera')
cam_auto.lens = 50.0
cam_auto.sensor_width = 36.0
cam_auto.clip_end = 1000.0
ob_auto_camera = bpy.data.objects.new('AutoCamera', cam_auto)
scene.collection.objects.link(ob_auto_camera)
ob_auto_camera.location = (10.6869, -13.3027, 10.9164)
ob_auto_camera.rotation_euler = (1.09748, -7.21219e-08, 0.694738)
scene.camera = ob_auto_camera
light_auto_sun = bpy.data.lights.new('AutoSun', 'SUN')
light_auto_sun.energy = 3.0
light_auto_sun.angle = 0.0523599
ob_auto_sun = bpy.data.objects.new('AutoSun', light_auto_sun)
scene.collection.objects.link(ob_auto_sun)
ob_auto_sun.rotation_euler = (0.872665, 0.174533, 0.523599)
bpy.context.view_layer.update()
